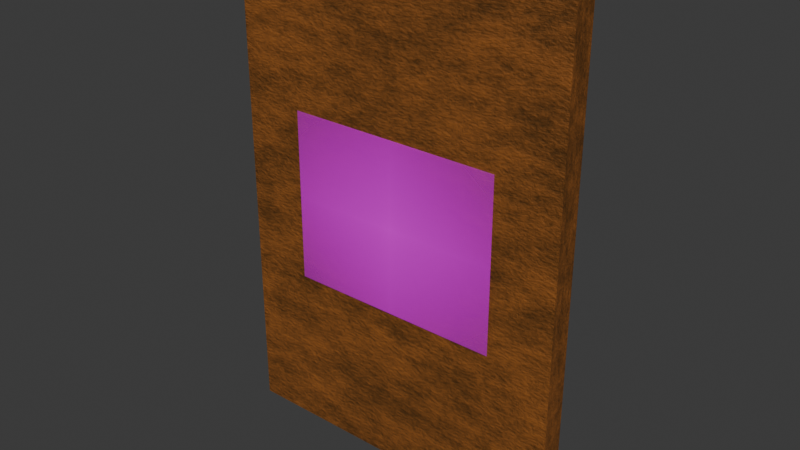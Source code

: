 # Source: CARTA12A.blend  (saved by Blender 4.2.66; exported with 4.5.12 LTS)
import bpy
from mathutils import Matrix  # noqa: F401  (used for matrix-valued properties, if any)

bpy.ops.wm.read_factory_settings(use_empty=True)
scene = bpy.context.scene
scene.name = 'Scene'

# ---- collections
col_collection = bpy.data.collections.new('Collection'); scene.collection.children.link(col_collection)

# ---- images (referenced by path relative to the original .blend; pixels are not part of the script)
import os
ASSET_DIR = os.environ.get("B2B_ASSET_DIR", "")  # directory of the original .blend (textures are referenced by path, not embedded)
HERE = os.path.dirname(os.path.abspath(__file__))  # packed textures are extracted next to this script under _unpacked/

def load_image(name, relpath, width, height, colorspace="sRGB"):
    """Load a texture the original file referenced (path relative to the .blend, or extracted next to this script)."""
    p = next((c for c in (os.path.join(HERE, relpath), os.path.join(ASSET_DIR, relpath)) if relpath and os.path.exists(c)), "")
    if p:
        img = bpy.data.images.load(p, check_existing=True)
        img.name = name
    else:  # same state as the original file: an image datablock whose file is absent (Cycles renders it pink)
        img = bpy.data.images.new(name, width, height)
        img.source = "FILE"
        img.filepath = "//" + (relpath or name)
    img.colorspace_settings.name = colorspace
    return img
img_cetyslogo_png_001 = load_image('cetyslogo.png.001', 'cetyslogo.png', 1024, 1024, 'sRGB')
img_maderaquemada_png = load_image('maderaquemada.png', 'maderaquemada.png', 1024, 1024, 'sRGB')

# ---- materials (node trees are filled in below, after node groups)
mat_cetyslogo = bpy.data.materials.new('cetyslogo')
mat_material = bpy.data.materials.new('Material')
mat_material.alpha_threshold = 0.0
mat_material.roughness = 0.5
mat_material.line_color = (0.0, 0.0, 0.0, 1.0)
mat_material_001 = bpy.data.materials.new('Material.001')

# ---- material node trees
mat_cetyslogo.use_nodes = True; mat_cetyslogo.node_tree.nodes.clear()
_N = mat_cetyslogo.node_tree.nodes; _L = mat_cetyslogo.node_tree.links
n0 = _N.new('ShaderNodeOutputMaterial'); n0.name = 'Material'; n0.location = (300, 300)
n1 = _N.new('ShaderNodeTexImage'); n1.name = 'Imagen'; n1.location = (-200, 300)
n1.image = img_cetyslogo_png_001
n1.extension = 'CLIP'
n2 = _N.new('ShaderNodeBsdfPrincipled'); n2.name = 'BSDF Principista'; n2.location = (0, 300)
_L.new(n1.outputs[0], n2.inputs[0])
_L.new(n1.outputs[1], n2.inputs[4])
_L.new(n2.outputs[0], n0.inputs[0])
n0.is_active_output = True
mat_material.use_nodes = True; mat_material.node_tree.nodes.clear()
_N = mat_material.node_tree.nodes; _L = mat_material.node_tree.links
n0 = _N.new('ShaderNodeOutputMaterial'); n0.name = 'Material Output'; n0.location = (856, 382)
n1 = _N.new('ShaderNodeBsdfPrincipled'); n1.name = 'Principled BSDF'; n1.location = (501, 376)
n1.inputs[3].default_value = 1.45
n2 = _N.new('ShaderNodeValToRGB'); n2.name = 'Color Ramp'; n2.location = (112, 359)
while len(n2.color_ramp.elements) > 1: n2.color_ramp.elements.remove(n2.color_ramp.elements[-1])
n2.color_ramp.elements[0].position = 0.4045; n2.color_ramp.elements[0].color = (0.08593, 0.03494, 0.006413, 1.0)
_e = n2.color_ramp.elements.new(0.6); _e.color = (0.3429, 0.1151, 0.02224, 1.0)
n3 = _N.new('ShaderNodeTexNoise'); n3.name = 'Noise Texture'; n3.location = (-166, 317)
n3.inputs[2].default_value = 2.0
n3.inputs[3].default_value = 8.0
n3.inputs[4].default_value = 1.0
n3.inputs[5].default_value = 2.5
n4 = _N.new('ShaderNodeMapping'); n4.name = 'Mapping'; n4.location = (-360, 365)
n4.inputs[3].default_value = (1.8, 6.0, 1.0)
n5 = _N.new('ShaderNodeTexCoord'); n5.name = 'Texture Coordinate'; n5.location = (-616, 347)
n6 = _N.new('ShaderNodeBump'); n6.name = 'Bump'; n6.location = (333, 132)
n6.inputs[0].default_value = 0.275
n6.inputs[1].default_value = 1.0
n6.inputs[2].default_value = 1.0
n7 = _N.new('ShaderNodeValToRGB'); n7.name = 'Color Ramp.001'; n7.location = (18, 107)
n7.width = 286
while len(n7.color_ramp.elements) > 1: n7.color_ramp.elements.remove(n7.color_ramp.elements[-1])
n7.color_ramp.elements[0].position = 0.0; n7.color_ramp.elements[0].color = (0.0, 0.0, 0.0, 1.0)
_e = n7.color_ramp.elements.new(1.0); _e.color = (1.0, 1.0, 1.0, 1.0)
_L.new(n1.outputs[0], n0.inputs[0])
_L.new(n2.outputs[0], n1.inputs[0])
_L.new(n3.outputs[0], n2.inputs[0])
_L.new(n4.outputs[0], n3.inputs[0])
_L.new(n5.outputs[0], n4.inputs[0])
_L.new(n6.outputs[0], n1.inputs[5])
_L.new(n7.outputs[0], n6.inputs[3])
_L.new(n3.outputs[0], n7.inputs[0])
n0.is_active_output = True
mat_material_001.use_nodes = True; mat_material_001.node_tree.nodes.clear()
_N = mat_material_001.node_tree.nodes; _L = mat_material_001.node_tree.links
n0 = _N.new('ShaderNodeBsdfPrincipled'); n0.name = 'BSDF Principista'; n0.location = (10, 300)
n1 = _N.new('ShaderNodeOutputMaterial'); n1.name = 'Material'; n1.location = (300, 300)
n2 = _N.new('ShaderNodeTexImage'); n2.name = 'Imagen'; n2.location = (-280, 280)
n2.image = img_maderaquemada_png
_L.new(n0.outputs[0], n1.inputs[0])
_L.new(n2.outputs[0], n0.inputs[0])
n1.is_active_output = True

# ---- world
world_world = bpy.data.worlds.new('World'); scene.world = world_world
world_world.use_nodes = True; world_world.node_tree.nodes.clear()
_N = world_world.node_tree.nodes; _L = world_world.node_tree.links
n0 = _N.new('ShaderNodeOutputWorld'); n0.name = 'World Output'; n0.location = (300, 300)
n1 = _N.new('ShaderNodeBackground'); n1.name = 'Background'; n1.location = (10, 300)
n1.inputs[0].default_value = (0.05088, 0.05088, 0.05088, 1.0)
_L.new(n1.outputs[0], n0.inputs[0])
n0.is_active_output = True
world_world.color = (0.05088, 0.05088, 0.05088)
world_world.sun_shadow_jitter_overblur = 0.0

# ---- meshes
me_cetyslogo_001 = bpy.data.meshes.new('cetyslogo.001')
me_cetyslogo_001.from_pydata([(-0.6329, -0.5, 0.0), (0.6329, -0.5, 0.0), (-0.6329, 0.5, 0.0), (0.6329, 0.5, 0.0), (1.0, 1.46, -0.0121), (1.0, 1.46, -0.1479), (1.0, -1.46, -0.0121), (1.0, -1.46, -0.1479), (-1.0, 1.46, -0.0121), (-1.0, 1.46, -0.1479), (-1.0, -1.46, -0.0121), (-1.0, -1.46, -0.1479), (-0.6329, -0.5, -0.002103), (0.6329, -0.5, -0.002103), (-0.6329, 0.5, -0.002103), (0.6329, 0.5, -0.002103), (-0.6329, 0.25, -0.002103), (-0.6329, -5.336e-08, -0.002103), (-0.6329, -0.25, -0.002103), (-0.3165, -0.5, -0.002103), (-5.336e-08, -0.5, -0.002103), (0.3165, -0.5, -0.002103), (0.6329, -0.25, -0.002103), (0.6329, -2.668e-08, -0.002103), (0.6329, 0.25, -0.002103), (0.3165, 0.5, -0.002103), (0.0, 0.5, -0.002103), (-0.3165, 0.5, -0.002103), (-0.3165, -0.25, -0.002103), (6.982e-08, -0.25, -0.002103), (0.3165, -0.25, -0.002103), (-0.3165, 4.924e-08, -0.002103), (8.231e-09, -8.231e-09, -0.002103), (0.3165, 1.845e-08, -0.002103), (-0.3165, 0.25, -0.002103), (0.0, 0.25, -0.002103), (0.3165, 0.25, -0.002103), (-0.5008, 0.04677, -0.166), (-0.4881, 0.04598, -0.166), (-0.4761, 0.04369, -0.166), (-0.4648, 0.03999, -0.166), (-0.4542, 0.03497, -0.166), (-0.4446, 0.02872, -0.166), (-0.4359, 0.02135, -0.166), (-0.4283, 0.01294, -0.166), (-0.4218, 0.003599, -0.166), (-0.4166, -0.006588, -0.166), (-0.4128, -0.01752, -0.166), (-0.4105, -0.02912, -0.166), (-0.4096, -0.04127, -0.166), (-0.4104, -0.05421, -0.166), (-0.4127, -0.06646, -0.166), (-0.4164, -0.07794, -0.166), (-0.4215, -0.08856, -0.166), (-0.4278, -0.09825, -0.166), (-0.4353, -0.1069, -0.166), (-0.4439, -0.1145, -0.166), (-0.4536, -0.1208, -0.166), (-0.4641, -0.1259, -0.166), (-0.4756, -0.1297, -0.166), (-0.4878, -0.132, -0.166), (-0.5008, -0.1328, -0.166), (-0.5142, -0.132, -0.166), (-0.5269, -0.1298, -0.166), (-0.5387, -0.1261, -0.166), (-0.5496, -0.1212, -0.166), (-0.5594, -0.1149, -0.166), (-0.5682, -0.1075, -0.166), (-0.5758, -0.0989, -0.166), (-0.5822, -0.08925, -0.166), (-0.5874, -0.07859, -0.166), (-0.5911, -0.067, -0.166), (-0.5934, -0.05453, -0.166), (-0.5942, -0.04127, -0.166), (-0.5934, -0.02879, -0.166), (-0.591, -0.01699, -0.166), (-0.5872, -0.00594, -0.166), (-0.582, 0.004283, -0.166), (-0.5755, 0.0136, -0.166), (-0.5678, 0.02193, -0.166), (-0.5589, 0.02919, -0.166), (-0.5491, 0.03531, -0.166), (-0.5382, 0.0402, -0.166), (-0.5265, 0.0438, -0.166), (-0.514, 0.04601, -0.166), (-0.5004, 0.01601, -0.166), (-0.5087, 0.01552, -0.166), (-0.5166, 0.01407, -0.166), (-0.524, 0.01171, -0.166), (-0.5308, 0.008497, -0.166), (-0.537, 0.004485, -0.166), (-0.5426, -0.0002754, -0.166), (-0.5475, -0.005733, -0.166), (-0.5515, -0.01184, -0.166), (-0.5548, -0.01853, -0.166), (-0.5572, -0.02577, -0.166), (-0.5587, -0.03349, -0.166), (-0.5592, -0.04165, -0.166), (-0.5587, -0.05067, -0.166), (-0.5573, -0.05907, -0.166), (-0.5551, -0.06681, -0.166), (-0.552, -0.07387, -0.166), (-0.548, -0.08021, -0.166), (-0.5433, -0.08581, -0.166), (-0.5379, -0.09063, -0.166), (-0.5317, -0.09464, -0.166), (-0.5248, -0.09782, -0.166), (-0.5173, -0.1001, -0.166), (-0.5091, -0.1015, -0.166), (-0.5004, -0.102, -0.166), (-0.4923, -0.1015, -0.166), (-0.4848, -0.1, -0.166), (-0.4777, -0.09765, -0.166), (-0.4712, -0.09437, -0.166), (-0.4653, -0.09025, -0.166), (-0.4601, -0.08533, -0.166), (-0.4555, -0.07965, -0.166), (-0.4517, -0.07324, -0.166), (-0.4487, -0.06616, -0.166), (-0.4465, -0.05845, -0.166), (-0.4451, -0.05013, -0.166), (-0.4446, -0.04127, -0.166), (-0.4451, -0.03319, -0.166), (-0.4465, -0.02554, -0.166), (-0.4488, -0.01837, -0.166), (-0.4519, -0.01172, -0.166), (-0.4558, -0.005657, -0.166), (-0.4604, -0.0002274, -0.166), (-0.4657, 0.004513, -0.166), (-0.4716, 0.008511, -0.166), (-0.478, 0.01171, -0.166), (-0.485, 0.01407, -0.166), (-0.4925, 0.01552, -0.166), (-0.3724, 0.03255, -0.166), (-0.3679, 0.03484, -0.166), (-0.3634, 0.03694, -0.166), (-0.3591, 0.03882, -0.166), (-0.3548, 0.0405, -0.166), (-0.3505, 0.04198, -0.166), (-0.3463, 0.04326, -0.166), (-0.3421, 0.04434, -0.166), (-0.3379, 0.04522, -0.166), (-0.3338, 0.0459, -0.166), (-0.3297, 0.04638, -0.166), (-0.3257, 0.04667, -0.166), (-0.3216, 0.04677, -0.166), (-0.3132, 0.0464, -0.166), (-0.3054, 0.04532, -0.166), (-0.2981, 0.04355, -0.166), (-0.2915, 0.0411, -0.166), (-0.2855, 0.038, -0.166), (-0.2802, 0.03428, -0.166), (-0.2756, 0.02994, -0.166), (-0.2718, 0.02501, -0.166), (-0.2687, 0.01952, -0.166), (-0.2665, 0.01349, -0.166), (-0.2652, 0.006929, -0.166), (-0.2647, -0.0001313, -0.166), (-0.2663, -0.01108, -0.166), (-0.2707, -0.02078, -0.166), (-0.2773, -0.02938, -0.166), (-0.2856, -0.03704, -0.166), (-0.2951, -0.04391, -0.166), (-0.3051, -0.05016, -0.166), (-0.3151, -0.05593, -0.166), (-0.3245, -0.06138, -0.166), (-0.3328, -0.06668, -0.166), (-0.3395, -0.07197, -0.166), (-0.3439, -0.07742, -0.166), (-0.3454, -0.08317, -0.166), (-0.3452, -0.08612, -0.166), (-0.3445, -0.08884, -0.166), (-0.3434, -0.09131, -0.166), (-0.3419, -0.09355, -0.166), (-0.3401, -0.09554, -0.166), (-0.3379, -0.0973, -0.166), (-0.3355, -0.09881, -0.166), (-0.3328, -0.1001, -0.166), (-0.3299, -0.1011, -0.166), (-0.3268, -0.1019, -0.166), (-0.3235, -0.1025, -0.166), (-0.3201, -0.1028, -0.166), (-0.3165, -0.1026, -0.166), (-0.3126, -0.1022, -0.166), (-0.3085, -0.1014, -0.166), (-0.3042, -0.1003, -0.166), (-0.2997, -0.09891, -0.166), (-0.295, -0.0972, -0.166), (-0.2901, -0.09516, -0.166), (-0.285, -0.09281, -0.166), (-0.2798, -0.09012, -0.166), (-0.2745, -0.08711, -0.166), (-0.2691, -0.08377, -0.166), (-0.2636, -0.08009, -0.166), (-0.2636, -0.117, -0.166), (-0.269, -0.1197, -0.166), (-0.2743, -0.1222, -0.166), (-0.2794, -0.1243, -0.166), (-0.2843, -0.1262, -0.166), (-0.2892, -0.1278, -0.166), (-0.294, -0.1292, -0.166), (-0.2988, -0.1303, -0.166), (-0.3035, -0.1312, -0.166), (-0.3084, -0.1319, -0.166), (-0.3133, -0.1324, -0.166), (-0.3183, -0.1327, -0.166), (-0.3235, -0.1328, -0.166), (-0.3315, -0.1323, -0.166), (-0.3391, -0.1311, -0.166), (-0.3462, -0.1291, -0.166), (-0.3528, -0.1264, -0.166), (-0.3588, -0.1229, -0.166), (-0.3642, -0.1188, -0.166), (-0.369, -0.114, -0.166), (-0.3729, -0.1087, -0.166), (-0.3761, -0.1028, -0.166), (-0.3785, -0.09632, -0.166), (-0.3799, -0.08939, -0.166), (-0.3804, -0.08201, -0.166), (-0.3802, -0.07771, -0.166), (-0.3795, -0.07359, -0.166), (-0.3784, -0.06963, -0.166), (-0.3767, -0.06578, -0.166), (-0.3745, -0.062, -0.166), (-0.3717, -0.05823, -0.166), (-0.3683, -0.05444, -0.166), (-0.3643, -0.05058, -0.166), (-0.3597, -0.04661, -0.166), (-0.3544, -0.04248, -0.166), (-0.3483, -0.03815, -0.166), (-0.3416, -0.03358, -0.166), (-0.3344, -0.02933, -0.166), (-0.3279, -0.02541, -0.166), (-0.3222, -0.02179, -0.166), (-0.3172, -0.01846, -0.166), (-0.3129, -0.01538, -0.166), (-0.3093, -0.01253, -0.166), (-0.3062, -0.00989, -0.166), (-0.3038, -0.007435, -0.166), (-0.302, -0.005141, -0.166), (-0.3007, -0.002982, -0.166), (-0.2999, -0.0009362, -0.166), (-0.2997, 0.001022, -0.166), (-0.2999, 0.00327, -0.166), (-0.3004, 0.005393, -0.166), (-0.3013, 0.007377, -0.166), (-0.3025, 0.009209, -0.166), (-0.304, 0.01088, -0.166), (-0.3058, 0.01236, -0.166), (-0.308, 0.01366, -0.166), (-0.3103, 0.01475, -0.166), (-0.313, 0.01562, -0.166), (-0.3159, 0.01626, -0.166), (-0.319, 0.01665, -0.166), (-0.3224, 0.01678, -0.166), (-0.3257, 0.01667, -0.166), (-0.3291, 0.01633, -0.166), (-0.3328, 0.01574, -0.166), (-0.3367, 0.01492, -0.166), (-0.3407, 0.01384, -0.166), (-0.3449, 0.01251, -0.166), (-0.3492, 0.01091, -0.166), (-0.3537, 0.009038, -0.166), (-0.3582, 0.006891, -0.166), (-0.3629, 0.004459, -0.166), (-0.3676, 0.001736, -0.166), (-0.3724, -0.001285, -0.166), (-0.2228, 0.1329, -0.166), (-0.1886, 0.1329, -0.166), (-0.1886, -0.1293, -0.166), (-0.2228, -0.1293, -0.166), (-0.1394, -0.1293, -0.166), (-0.1394, 0.04331, -0.166), (-0.1052, 0.04331, -0.166), (-0.1052, -0.08009, -0.166), (-0.1023, -0.08388, -0.166), (-0.09932, -0.08736, -0.166), (-0.09621, -0.09053, -0.166), (-0.09297, -0.09338, -0.166), (-0.08963, -0.09591, -0.166), (-0.08619, -0.09811, -0.166), (-0.08267, -0.09999, -0.166), (-0.07906, -0.1015, -0.166), (-0.07539, -0.1027, -0.166), (-0.07165, -0.1036, -0.166), (-0.06787, -0.1041, -0.166), (-0.06404, -0.1043, -0.166), (-0.05842, -0.104, -0.166), (-0.05328, -0.1032, -0.166), (-0.04862, -0.1018, -0.166), (-0.04445, -0.09983, -0.166), (-0.04076, -0.09735, -0.166), (-0.03756, -0.09436, -0.166), (-0.03485, -0.09087, -0.166), (-0.03263, -0.08688, -0.166), (-0.0309, -0.08242, -0.166), (-0.02966, -0.07748, -0.166), (-0.02892, -0.07209, -0.166), (-0.02867, -0.06625, -0.166), (-0.02867, 0.04331, -0.166), (0.005542, 0.04331, -0.166), (0.005542, -0.06395, -0.166), (0.005037, -0.07451, -0.166), (0.003557, -0.08426, -0.166), (0.001151, -0.09319, -0.166), (-0.002133, -0.1013, -0.166), (-0.006244, -0.1085, -0.166), (-0.01113, -0.1148, -0.166), (-0.01675, -0.1202, -0.166), (-0.02305, -0.1247, -0.166), (-0.02998, -0.1282, -0.166), (-0.03748, -0.1307, -0.166), (-0.04552, -0.1322, -0.166), (-0.05404, -0.1328, -0.166), (-0.05833, -0.1326, -0.166), (-0.06272, -0.1319, -0.166), (-0.06717, -0.131, -0.166), (-0.07166, -0.1296, -0.166), (-0.07615, -0.1279, -0.166), (-0.08062, -0.1258, -0.166), (-0.08503, -0.1235, -0.166), (-0.08936, -0.1208, -0.166), (-0.09356, -0.1178, -0.166), (-0.09762, -0.1146, -0.166), (-0.1015, -0.1111, -0.166), (-0.1052, -0.1074, -0.166), (-0.1052, -0.1293, -0.166), (0.1647, -0.1251, -0.166), (0.1615, -0.1264, -0.166), (0.1584, -0.1275, -0.166), (0.1553, -0.1285, -0.166), (0.1524, -0.1295, -0.166), (0.1495, -0.1303, -0.166), (0.1467, -0.1309, -0.166), (0.1439, -0.1315, -0.166), (0.1411, -0.132, -0.166), (0.1384, -0.1323, -0.166), (0.1356, -0.1326, -0.166), (0.1329, -0.1327, -0.166), (0.1301, -0.1328, -0.166), (0.1176, -0.132, -0.166), (0.1059, -0.1298, -0.166), (0.09483, -0.1262, -0.166), (0.08465, -0.1214, -0.166), (0.07538, -0.1153, -0.166), (0.0671, -0.108, -0.166), (0.05988, -0.09967, -0.166), (0.05381, -0.09033, -0.166), (0.04895, -0.08005, -0.166), (0.04539, -0.06891, -0.166), (0.0432, -0.05698, -0.166), (0.04245, -0.04434, -0.166), (0.04316, -0.03066, -0.166), (0.04527, -0.01809, -0.166), (0.04878, -0.006643, -0.166), (0.05365, 0.00367, -0.166), (0.05988, 0.01283, -0.166), (0.06743, 0.02082, -0.166), (0.07631, 0.02763, -0.166), (0.08647, 0.03323, -0.166), (0.09791, 0.03761, -0.166), (0.1106, 0.04077, -0.166), (0.1245, 0.04267, -0.166), (0.1397, 0.04331, -0.166), (0.1989, 0.04331, -0.166), (0.1989, -0.2177, -0.166), (0.1647, -0.2177, -0.166), (0.1647, 0.01255, -0.166), (0.1336, 0.01255, -0.166), (0.1246, 0.01213, -0.166), (0.1165, 0.01085, -0.166), (0.1091, 0.008753, -0.166), (0.1024, 0.005849, -0.166), (0.09658, 0.00216, -0.166), (0.09151, -0.002294, -0.166), (0.08721, -0.007492, -0.166), (0.08369, -0.01342, -0.166), (0.08096, -0.02004, -0.166), (0.079, -0.02736, -0.166), (0.07782, -0.03533, -0.166), (0.07743, -0.04396, -0.166), (0.0779, -0.05212, -0.166), (0.07929, -0.05987, -0.166), (0.08153, -0.06714, -0.166), (0.08459, -0.07387, -0.166), (0.08841, -0.08002, -0.166), (0.09295, -0.08552, -0.166), (0.09815, -0.09033, -0.166), (0.104, -0.09439, -0.166), (0.1104, -0.09764, -0.166), (0.1173, -0.1, -0.166), (0.1246, -0.1015, -0.166), (0.1324, -0.102, -0.166), (0.1351, -0.1019, -0.166), (0.1378, -0.1018, -0.166), (0.1405, -0.1015, -0.166), (0.1433, -0.1011, -0.166), (0.146, -0.1006, -0.166), (0.1487, -0.1, -0.166), (0.1514, -0.09933, -0.166), (0.1541, -0.09853, -0.166), (0.1568, -0.09763, -0.166), (0.1594, -0.09662, -0.166), (0.1621, -0.09552, -0.166), (0.1647, -0.09432, -0.166), (0.4945, 0.04331, -0.166), (0.4945, -0.1293, -0.166), (0.4603, -0.1293, -0.166), (0.4603, -0.003976, -0.166), (0.4568, -7.189e-05, -0.166), (0.4534, 0.003387, -0.166), (0.45, 0.006422, -0.166), (0.4467, 0.009052, -0.166), (0.4433, 0.0113, -0.166), (0.4399, 0.01318, -0.166), (0.4365, 0.01472, -0.166), (0.433, 0.01593, -0.166), (0.4293, 0.01684, -0.166), (0.4255, 0.01746, -0.166), (0.4215, 0.01782, -0.166), (0.4173, 0.01794, -0.166), (0.4131, 0.01769, -0.166), (0.4091, 0.01692, -0.166), (0.4053, 0.01564, -0.166), (0.4017, 0.01381, -0.166), (0.3984, 0.01142, -0.166), (0.3954, 0.00847, -0.166), (0.3927, 0.004932, -0.166), (0.3904, 0.0007942, -0.166), (0.3886, -0.003958, -0.166), (0.3873, -0.009338, -0.166), (0.3864, -0.01536, -0.166), (0.3861, -0.02204, -0.166), (0.3861, -0.1293, -0.166), (0.3519, -0.1293, -0.166), (0.3519, -0.003976, -0.166), (0.3488, -0.0008721, -0.166), (0.3456, 0.002079, -0.166), (0.3423, 0.004854, -0.166), (0.339, 0.007429, -0.166), (0.3356, 0.00978, -0.166), (0.3323, 0.01188, -0.166), (0.3289, 0.01371, -0.166), (0.3257, 0.01525, -0.166), (0.3224, 0.01646, -0.166), (0.3193, 0.01733, -0.166), (0.3163, 0.01783, -0.166), (0.3135, 0.01794, -0.166), (0.3086, 0.01764, -0.166), (0.304, 0.01676, -0.166), (0.2996, 0.01531, -0.166), (0.2955, 0.01328, -0.166), (0.2917, 0.0107, -0.166), (0.2882, 0.007557, -0.166), (0.2852, 0.003875, -0.166), (0.2826, -0.0003449, -0.166), (0.2805, -0.005093, -0.166), (0.279, -0.01036, -0.166), (0.278, -0.01614, -0.166), (0.2777, -0.02243, -0.166), (0.2777, -0.1293, -0.166), (0.2435, -0.1293, -0.166), (0.2435, -0.02089, -0.166), (0.244, -0.011, -0.166), (0.2453, -0.00173, -0.166), (0.2475, 0.006873, -0.166), (0.2506, 0.01476, -0.166), (0.2544, 0.02189, -0.166), (0.259, 0.02822, -0.166), (0.2644, 0.0337, -0.166), (0.2704, 0.03828, -0.166), (0.2771, 0.04193, -0.166), (0.2844, 0.04459, -0.166), (0.2923, 0.04622, -0.166), (0.3008, 0.04677, -0.166), (0.3068, 0.04648, -0.166), (0.3126, 0.04564, -0.166), (0.3181, 0.04428, -0.166), (0.3233, 0.04245, -0.166), (0.3284, 0.0402, -0.166), (0.3332, 0.03754, -0.166), (0.3379, 0.03454, -0.166), (0.3423, 0.03122, -0.166), (0.3466, 0.02763, -0.166), (0.3507, 0.02381, -0.166), (0.3546, 0.0198, -0.166), (0.3584, 0.01563, -0.166), (0.3615, 0.02052, -0.166), (0.3647, 0.02501, -0.166), (0.3683, 0.02909, -0.166), (0.3721, 0.03276, -0.166), (0.3761, 0.03601, -0.166), (0.3803, 0.03884, -0.166), (0.3848, 0.04125, -0.166), (0.3894, 0.04322, -0.166), (0.3943, 0.04477, -0.166), (0.3993, 0.04588, -0.166), (0.4046, 0.04655, -0.166), (0.41, 0.04677, -0.166), (0.414, 0.04659, -0.166), (0.4181, 0.04606, -0.166), (0.4222, 0.04517, -0.166), (0.4263, 0.04392, -0.166), (0.4304, 0.04231, -0.166), (0.4346, 0.04033, -0.166), (0.4388, 0.03798, -0.166), (0.443, 0.03526, -0.166), (0.4473, 0.03217, -0.166), (0.4516, 0.0287, -0.166), (0.4559, 0.02486, -0.166), (0.4603, 0.02063, -0.166), (0.4603, 0.04331, -0.166), (0.5464, 0.1329, -0.166), (0.5841, 0.1329, -0.166), (0.5841, -0.1293, -0.166), (0.5464, -0.1293, -0.166)], [], [(0, 1, 3, 2), (4, 8, 10, 6), (7, 6, 10, 11), (11, 10, 8, 9), (9, 5, 7, 11), (5, 4, 6, 7), (9, 8, 4, 5), (28, 29, 32, 31), (29, 30, 33, 32), (31, 32, 35, 34), (32, 33, 36, 35), (12, 19, 28, 18), (19, 20, 29, 28), (20, 21, 30, 29), (21, 13, 22, 30), (30, 22, 23, 33), (33, 23, 24, 36), (36, 24, 15, 25), (35, 36, 25, 26), (34, 35, 26, 27), (16, 34, 27, 14), (17, 31, 34, 16), (18, 28, 31, 17), (38, 84, 37), (38, 83, 84), (39, 83, 38), (39, 82, 83), (40, 82, 39), (40, 81, 82), (41, 81, 40), (41, 80, 81), (42, 80, 41), (42, 79, 80), (43, 79, 42), (43, 78, 79), (44, 85, 43), (85, 78, 43), (44, 132, 85), (86, 78, 85), (44, 131, 132), (87, 78, 86), (44, 130, 131), (88, 78, 87), (88, 77, 78), (45, 130, 44), (45, 129, 130), (89, 77, 88), (45, 128, 129), (90, 77, 89), (45, 127, 128), (91, 77, 90), (91, 76, 77), (46, 127, 45), (46, 126, 127), (92, 76, 91), (46, 125, 126), (93, 76, 92), (93, 75, 76), (47, 125, 46), (47, 124, 125), (94, 75, 93), (94, 74, 75), (48, 124, 47), (48, 123, 124), (95, 74, 94), (48, 122, 123), (96, 74, 95), (96, 73, 74), (49, 122, 48), (49, 121, 122), (97, 73, 96), (50, 121, 49), (50, 120, 121), (97, 72, 73), (98, 72, 97), (50, 119, 120), (99, 72, 98), (51, 119, 50), (99, 71, 72), (51, 118, 119), (100, 71, 99), (51, 117, 118), (52, 117, 51), (101, 71, 100), (101, 70, 71), (52, 116, 117), (102, 70, 101), (53, 116, 52), (102, 69, 70), (53, 115, 116), (103, 69, 102), (53, 114, 115), (104, 69, 103), (54, 114, 53), (104, 68, 69), (54, 113, 114), (105, 68, 104), (54, 112, 113), (106, 68, 105), (54, 111, 112), (107, 68, 106), (55, 111, 54), (107, 67, 68), (55, 110, 111), (108, 67, 107), (55, 109, 110), (109, 67, 108), (55, 67, 109), (56, 67, 55), (56, 66, 67), (57, 66, 56), (57, 65, 66), (58, 65, 57), (58, 64, 65), (59, 64, 58), (59, 63, 64), (60, 63, 59), (60, 62, 63), (61, 62, 60), (146, 144, 145), (146, 143, 144), (147, 143, 146), (147, 142, 143), (147, 141, 142), (148, 141, 147), (148, 140, 141), (148, 139, 140), (149, 139, 148), (149, 138, 139), (149, 137, 138), (150, 137, 149), (150, 136, 137), (150, 135, 136), (151, 135, 150), (151, 134, 135), (151, 133, 134), (152, 133, 151), (152, 258, 133), (258, 259, 133), (259, 260, 133), (260, 261, 133), (261, 262, 133), (262, 263, 133), (263, 264, 133), (264, 265, 133), (265, 266, 133), (153, 256, 152), (256, 257, 152), (257, 258, 152), (154, 255, 153), (255, 256, 153), (155, 253, 154), (253, 254, 154), (254, 255, 154), (155, 252, 253), (155, 251, 252), (155, 250, 251), (155, 249, 250), (155, 248, 249), (156, 248, 155), (156, 247, 248), (156, 246, 247), (156, 245, 246), (156, 244, 245), (157, 244, 156), (157, 243, 244), (157, 242, 243), (157, 241, 242), (158, 241, 157), (158, 240, 241), (158, 239, 240), (158, 238, 239), (158, 237, 238), (158, 236, 237), (159, 236, 158), (159, 235, 236), (159, 234, 235), (159, 233, 234), (160, 233, 159), (160, 232, 233), (160, 231, 232), (160, 230, 231), (161, 230, 160), (161, 229, 230), (162, 229, 161), (162, 228, 229), (162, 227, 228), (163, 227, 162), (163, 226, 227), (164, 226, 163), (164, 225, 226), (164, 224, 225), (165, 224, 164), (165, 223, 224), (166, 223, 165), (166, 222, 223), (166, 221, 222), (167, 221, 166), (167, 220, 221), (168, 220, 167), (168, 219, 220), (169, 219, 168), (169, 218, 219), (194, 192, 193), (169, 217, 218), (170, 217, 169), (194, 191, 192), (171, 217, 170), (194, 190, 191), (172, 217, 171), (172, 216, 217), (194, 189, 190), (173, 216, 172), (194, 188, 189), (174, 216, 173), (194, 187, 188), (175, 216, 174), (175, 215, 216), (194, 186, 187), (176, 215, 175), (177, 215, 176), (194, 185, 186), (178, 215, 177), (194, 184, 185), (179, 215, 178), (194, 183, 184), (180, 215, 179), (194, 182, 183), (181, 215, 180), (194, 181, 182), (181, 214, 215), (194, 214, 181), (194, 213, 214), (194, 212, 213), (195, 212, 194), (195, 211, 212), (196, 211, 195), (197, 211, 196), (197, 210, 211), (198, 210, 197), (199, 210, 198), (199, 209, 210), (200, 209, 199), (200, 208, 209), (201, 208, 200), (202, 208, 201), (202, 207, 208), (203, 207, 202), (204, 207, 203), (204, 206, 207), (205, 206, 204), (269, 267, 268), (269, 270, 267), (301, 299, 300), (301, 298, 299), (274, 272, 273), (274, 271, 272), (302, 298, 301), (302, 297, 298), (302, 296, 297), (303, 296, 302), (303, 295, 296), (275, 271, 274), (303, 294, 295), (276, 271, 275), (304, 294, 303), (304, 293, 294), (277, 271, 276), (278, 271, 277), (304, 292, 293), (305, 292, 304), (279, 271, 278), (305, 291, 292), (280, 325, 279), (325, 271, 279), (305, 290, 291), (281, 325, 280), (305, 289, 290), (282, 325, 281), (306, 289, 305), (283, 325, 282), (306, 288, 289), (284, 325, 283), (306, 287, 288), (285, 325, 284), (306, 286, 287), (286, 325, 285), (306, 325, 286), (306, 324, 325), (326, 271, 325), (307, 324, 306), (307, 323, 324), (307, 322, 323), (308, 322, 307), (308, 321, 322), (309, 321, 308), (309, 320, 321), (309, 319, 320), (310, 319, 309), (310, 318, 319), (310, 317, 318), (311, 317, 310), (311, 316, 317), (312, 316, 311), (312, 315, 316), (312, 314, 315), (313, 314, 312), (365, 367, 364), (367, 363, 364), (367, 362, 363), (367, 361, 362), (367, 360, 361), (367, 359, 360), (367, 358, 359), (367, 357, 358), (367, 356, 357), (367, 368, 356), (368, 369, 356), (369, 355, 356), (365, 404, 367), (370, 355, 369), (371, 355, 370), (372, 355, 371), (373, 355, 372), (373, 354, 355), (374, 354, 373), (375, 354, 374), (375, 353, 354), (376, 353, 375), (377, 353, 376), (377, 352, 353), (378, 352, 377), (379, 352, 378), (379, 351, 352), (380, 351, 379), (381, 351, 380), (381, 350, 351), (382, 350, 381), (382, 349, 350), (383, 349, 382), (384, 349, 383), (384, 348, 349), (385, 348, 384), (386, 348, 385), (386, 347, 348), (387, 347, 386), (387, 346, 347), (388, 346, 387), (365, 403, 404), (389, 346, 388), (365, 402, 403), (365, 401, 402), (365, 327, 401), (327, 400, 401), (390, 346, 389), (327, 399, 400), (327, 398, 399), (390, 345, 346), (391, 345, 390), (327, 397, 398), (327, 396, 397), (327, 395, 396), (392, 345, 391), (327, 394, 395), (327, 393, 394), (327, 392, 393), (327, 345, 392), (327, 344, 345), (327, 343, 344), (327, 342, 343), (365, 366, 327), (328, 342, 327), (328, 341, 342), (329, 341, 328), (330, 341, 329), (331, 341, 330), (332, 341, 331), (332, 340, 341), (333, 340, 332), (334, 340, 333), (335, 340, 334), (336, 340, 335), (336, 339, 340), (337, 339, 336), (338, 339, 337), (499, 497, 498), (475, 473, 474), (500, 497, 499), (500, 496, 497), (476, 473, 475), (476, 472, 473), (501, 496, 500), (501, 495, 496), (477, 472, 476), (502, 495, 501), (502, 494, 495), (477, 471, 472), (478, 471, 477), (503, 494, 502), (406, 511, 405), (406, 510, 511), (503, 493, 494), (479, 471, 478), (504, 493, 503), (479, 470, 471), (504, 492, 493), (505, 492, 504), (480, 470, 479), (505, 491, 492), (480, 469, 470), (506, 491, 505), (481, 469, 480), (506, 490, 491), (507, 490, 506), (482, 469, 481), (482, 468, 469), (507, 489, 490), (508, 489, 507), (483, 468, 482), (508, 488, 489), (509, 488, 508), (483, 467, 468), (484, 467, 483), (509, 487, 488), (510, 487, 509), (485, 467, 484), (485, 447, 467), (447, 466, 467), (406, 408, 510), (408, 409, 510), (409, 410, 510), (410, 411, 510), (411, 412, 510), (412, 413, 510), (413, 414, 510), (414, 415, 510), (415, 416, 510), (416, 417, 510), (417, 418, 510), (418, 419, 510), (419, 487, 510), (419, 420, 487), (420, 486, 487), (486, 446, 485), (446, 447, 485), (421, 486, 420), (448, 466, 447), (486, 445, 446), (422, 486, 421), (449, 466, 448), (486, 444, 445), (423, 486, 422), (450, 466, 449), (486, 443, 444), (424, 486, 423), (424, 443, 486), (451, 466, 450), (424, 442, 443), (451, 465, 466), (425, 442, 424), (425, 441, 442), (452, 465, 451), (425, 440, 441), (426, 440, 425), (453, 465, 452), (426, 439, 440), (427, 439, 426), (454, 465, 453), (427, 438, 439), (454, 464, 465), (428, 438, 427), (428, 437, 438), (455, 464, 454), (428, 436, 437), (429, 436, 428), (456, 464, 455), (429, 435, 436), (456, 463, 464), (430, 435, 429), (406, 407, 408), (430, 434, 435), (457, 463, 456), (431, 434, 430), (458, 463, 457), (458, 462, 463), (432, 434, 431), (459, 462, 458), (459, 461, 462), (433, 434, 432), (460, 461, 459), (514, 512, 513), (514, 515, 512)])
me_cetyslogo_001.polygons.foreach_set('use_smooth', [0, 0, 0, 0, 0, 0, 0, 1, 1, 1, 1, 1, 1, 1, 1, 1, 1, 1, 1, 1, 1, 1, 1, 0, 0, 0, 0, 0, 0, 0, 0, 0, 0, 0, 0, 0, 0, 0, 0, 0, 0, 0, 0, 0, 0, 0, 0, 0, 0, 0, 0, 0, 0, 0, 0, 0, 0, 0, 0, 0, 0, 0, 0, 0, 0, 0, 0, 0, 0, 0, 0, 0, 0, 0, 0, 0, 0, 0, 0, 0, 0, 0, 0, 0, 0, 0, 0, 0, 0, 0, 0, 0, 0, 0, 0, 0, 0, 0, 0, 0, 0, 0, 0, 0, 0, 0, 0, 0, 0, 0, 0, 0, 0, 0, 0, 0, 0, 0, 0, 0, 0, 0, 0, 0, 0, 0, 0, 0, 0, 0, 0, 0, 0, 0, 0, 0, 0, 0, 0, 0, 0, 0, 0, 0, 0, 0, 0, 0, 0, 0, 0, 0, 0, 0, 0, 0, 0, 0, 0, 0, 0, 0, 0, 0, 0, 0, 0, 0, 0, 0, 0, 0, 0, 0, 0, 0, 0, 0, 0, 0, 0, 0, 0, 0, 0, 0, 0, 0, 0, 0, 0, 0, 0, 0, 0, 0, 0, 0, 0, 0, 0, 0, 0, 0, 0, 0, 0, 0, 0, 0, 0, 0, 0, 0, 0, 0, 0, 0, 0, 0, 0, 0, 0, 0, 0, 0, 0, 0, 0, 0, 0, 0, 0, 0, 0, 0, 0, 0, 0, 0, 0, 0, 0, 0, 0, 0, 0, 0, 0, 0, 0, 0, 0, 0, 0, 0, 0, 0, 0, 0, 0, 0, 0, 0, 0, 0, 0, 0, 0, 0, 0, 0, 0, 0, 0, 0, 0, 0, 0, 0, 0, 0, 0, 0, 0, 0, 0, 0, 0, 0, 0, 0, 0, 0, 0, 0, 0, 0, 0, 0, 0, 0, 0, 0, 0, 0, 0, 0, 0, 0, 0, 0, 0, 0, 0, 0, 0, 0, 0, 0, 0, 0, 0, 0, 0, 0, 0, 0, 0, 0, 0, 0, 0, 0, 0, 0, 0, 0, 0, 0, 0, 0, 0, 0, 0, 0, 0, 0, 0, 0, 0, 0, 0, 0, 0, 0, 0, 0, 0, 0, 0, 0, 0, 0, 0, 0, 0, 0, 0, 0, 0, 0, 0, 0, 0, 0, 0, 0, 0, 0, 0, 0, 0, 0, 0, 0, 0, 0, 0, 0, 0, 0, 0, 0, 0, 0, 0, 0, 0, 0, 0, 0, 0, 0, 0, 0, 0, 0, 0, 0, 0, 0, 0, 0, 0, 0, 0, 0, 0, 0, 0, 0, 0, 0, 0, 0, 0, 0, 0, 0, 0, 0, 0, 0, 0, 0, 0, 0, 0, 0, 0, 0, 0, 0, 0, 0, 0, 0, 0, 0, 0, 0, 0, 0, 0, 0, 0, 0, 0, 0, 0, 0, 0, 0, 0, 0, 0, 0, 0, 0, 0, 0, 0, 0, 0, 0, 0, 0, 0, 0, 0, 0, 0, 0, 0, 0, 0, 0, 0, 0, 0, 0])
me_cetyslogo_001.polygons.foreach_set('material_index', [0, 1, 1, 1, 1, 1, 1, 0, 0, 0, 0, 0, 0, 0, 0, 0, 0, 0, 0, 0, 0, 0, 0, 2, 2, 2, 2, 2, 2, 2, 2, 2, 2, 2, 2, 2, 2, 2, 2, 2, 2, 2, 2, 2, 2, 2, 2, 2, 2, 2, 2, 2, 2, 2, 2, 2, 2, 2, 2, 2, 2, 2, 2, 2, 2, 2, 2, 2, 2, 2, 2, 2, 2, 2, 2, 2, 2, 2, 2, 2, 2, 2, 2, 2, 2, 2, 2, 2, 2, 2, 2, 2, 2, 2, 2, 2, 2, 2, 2, 2, 2, 2, 2, 2, 2, 2, 2, 2, 2, 2, 2, 2, 2, 2, 2, 2, 2, 2, 2, 2, 2, 2, 2, 2, 2, 2, 2, 2, 2, 2, 2, 2, 2, 2, 2, 2, 2, 2, 2, 2, 2, 2, 2, 2, 2, 2, 2, 2, 2, 2, 2, 2, 2, 2, 2, 2, 2, 2, 2, 2, 2, 2, 2, 2, 2, 2, 2, 2, 2, 2, 2, 2, 2, 2, 2, 2, 2, 2, 2, 2, 2, 2, 2, 2, 2, 2, 2, 2, 2, 2, 2, 2, 2, 2, 2, 2, 2, 2, 2, 2, 2, 2, 2, 2, 2, 2, 2, 2, 2, 2, 2, 2, 2, 2, 2, 2, 2, 2, 2, 2, 2, 2, 2, 2, 2, 2, 2, 2, 2, 2, 2, 2, 2, 2, 2, 2, 2, 2, 2, 2, 2, 2, 2, 2, 2, 2, 2, 2, 2, 2, 2, 2, 2, 2, 2, 2, 2, 2, 2, 2, 2, 2, 2, 2, 2, 2, 2, 2, 2, 2, 2, 2, 2, 2, 2, 2, 2, 2, 2, 2, 2, 2, 2, 2, 2, 2, 2, 2, 2, 2, 2, 2, 2, 2, 2, 2, 2, 2, 2, 2, 2, 2, 2, 2, 2, 2, 2, 2, 2, 2, 2, 2, 2, 2, 2, 2, 2, 2, 2, 2, 2, 2, 2, 2, 2, 2, 2, 2, 2, 2, 2, 2, 2, 2, 2, 2, 2, 2, 2, 2, 2, 2, 2, 2, 2, 2, 2, 2, 2, 2, 2, 2, 2, 2, 2, 2, 2, 2, 2, 2, 2, 2, 2, 2, 2, 2, 2, 2, 2, 2, 2, 2, 2, 2, 2, 2, 2, 2, 2, 2, 2, 2, 2, 2, 2, 2, 2, 2, 2, 2, 2, 2, 2, 2, 2, 2, 2, 2, 2, 2, 2, 2, 2, 2, 2, 2, 2, 2, 2, 2, 2, 2, 2, 2, 2, 2, 2, 2, 2, 2, 2, 2, 2, 2, 2, 2, 2, 2, 2, 2, 2, 2, 2, 2, 2, 2, 2, 2, 2, 2, 2, 2, 2, 2, 2, 2, 2, 2, 2, 2, 2, 2, 2, 2, 2, 2, 2, 2, 2, 2, 2, 2, 2, 2, 2, 2, 2, 2, 2, 2, 2, 2, 2, 2, 2, 2, 2, 2, 2, 2, 2, 2, 2, 2, 2, 2, 2, 2, 2, 2, 2, 2])
_uv = me_cetyslogo_001.uv_layers.new(name='MapaUV')
_uv.uv.foreach_set('vector', [0.0, 0.0, 1.0, 0.0, 1.0, 1.0, 0.0, 1.0, 0.0, 0.0, 0.0, 0.0, 0.0, 0.0, 0.0, 0.0, 0.0, 0.0, 0.0, 0.0, 0.0, 0.0, 0.0, 0.0, 0.0, 0.0, 0.0, 0.0, 0.0, 0.0, 0.0, 0.0, 0.0, 0.0, 0.0, 0.0, 0.0, 0.0, 0.0, 0.0, 0.0, 0.0, 0.0, 0.0, 0.0, 0.0, 0.0, 0.0, 0.0, 0.0, 0.0, 0.0, 0.0, 0.0, 0.0, 0.0, 0.25, 0.25, 0.5, 0.25, 0.5, 0.5, 0.25, 0.5, 0.5, 0.25, 0.75, 0.25, 0.75, 0.5, 0.5, 0.5, 0.25, 0.5, 0.5, 0.5, 0.5, 0.75, 0.25, 0.75, 0.5, 0.5, 0.75, 0.5, 0.75, 0.75, 0.5, 0.75, 0.0, 0.0, 0.25, 0.0, 0.25, 0.25, 0.0, 0.25, 0.25, 0.0, 0.5, 0.0, 0.5, 0.25, 0.25, 0.25, 0.5, 0.0, 0.75, 0.0, 0.75, 0.25, 0.5, 0.25, 0.75, 0.0, 1.0, 0.0, 1.0, 0.25, 0.75, 0.25, 0.75, 0.25, 1.0, 0.25, 1.0, 0.5, 0.75, 0.5, 0.75, 0.5, 1.0, 0.5, 1.0, 0.75, 0.75, 0.75, 0.75, 0.75, 1.0, 0.75, 1.0, 1.0, 0.75, 1.0, 0.5, 0.75, 0.75, 0.75, 0.75, 1.0, 0.5, 1.0, 0.25, 0.75, 0.5, 0.75, 0.5, 1.0, 0.25, 1.0, 0.0, 0.75, 0.25, 0.75, 0.25, 1.0, 0.0, 1.0, 0.0, 0.5, 0.25, 0.5, 0.25, 0.75, 0.0, 0.75, 0.0, 0.25, 0.25, 0.25, 0.25, 0.5, 0.0, 0.5, 0.0, 0.0, 0.0, 0.0, 0.0, 0.0, 0.0, 0.0, 0.0, 0.0, 0.0, 0.0, 0.0, 0.0, 0.0, 0.0, 0.0, 0.0, 0.0, 0.0, 0.0, 0.0, 0.0, 0.0, 0.0, 0.0, 0.0, 0.0, 0.0, 0.0, 0.0, 0.0, 0.0, 0.0, 0.0, 0.0, 0.0, 0.0, 0.0, 0.0, 0.0, 0.0, 0.0, 0.0, 0.0, 0.0, 0.0, 0.0, 0.0, 0.0, 0.0, 0.0, 0.0, 0.0, 0.0, 0.0, 0.0, 0.0, 0.0, 0.0, 0.0, 0.0, 0.0, 0.0, 0.0, 0.0, 0.0, 0.0, 0.0, 0.0, 0.0, 0.0, 0.0, 0.0, 0.0, 0.0, 0.0, 0.0, 0.0, 0.0, 0.0, 0.0, 0.0, 0.0, 0.0, 0.0, 0.0, 0.0, 0.0, 0.0, 0.0, 0.0, 0.0, 0.0, 0.0, 0.0, 0.0, 0.0, 0.0, 0.0, 0.0, 0.0, 0.0, 0.0, 0.0, 0.0, 0.0, 0.0, 0.0, 0.0, 0.0, 0.0, 0.0, 0.0, 0.0, 0.0, 0.0, 0.0, 0.0, 0.0, 0.0, 0.0, 0.0, 0.0, 0.0, 0.0, 0.0, 0.0, 0.0, 0.0, 0.0, 0.0, 0.0, 0.0, 0.0, 0.0, 0.0, 0.0, 0.0, 0.0, 0.0, 0.0, 0.0, 0.0, 0.0, 0.0, 0.0, 0.0, 0.0, 0.0, 0.0, 0.0, 0.0, 0.0, 0.0, 0.0, 0.0, 0.0, 0.0, 0.0, 0.0, 0.0, 0.0, 0.0, 0.0, 0.0, 0.0, 0.0, 0.0, 0.0, 0.0, 0.0, 0.0, 0.0, 0.0, 0.0, 0.0, 0.0, 0.0, 0.0, 0.0, 0.0, 0.0, 0.0, 0.0, 0.0, 0.0, 0.0, 0.0, 0.0, 0.0, 0.0, 0.0, 0.0, 0.0, 0.0, 0.0, 0.0, 0.0, 0.0, 0.0, 0.0, 0.0, 0.0, 0.0, 0.0, 0.0, 0.0, 0.0, 0.0, 0.0, 0.0, 0.0, 0.0, 0.0, 0.0, 0.0, 0.0, 0.0, 0.0, 0.0, 0.0, 0.0, 0.0, 0.0, 0.0, 0.0, 0.0, 0.0, 0.0, 0.0, 0.0, 0.0, 0.0, 0.0, 0.0, 0.0, 0.0, 0.0, 0.0, 0.0, 0.0, 0.0, 0.0, 0.0, 0.0, 0.0, 0.0, 0.0, 0.0, 0.0, 0.0, 0.0, 0.0, 0.0, 0.0, 0.0, 0.0, 0.0, 0.0, 0.0, 0.0, 0.0, 0.0, 0.0, 0.0, 0.0, 0.0, 0.0, 0.0, 0.0, 0.0, 0.0, 0.0, 0.0, 0.0, 0.0, 0.0, 0.0, 0.0, 0.0, 0.0, 0.0, 0.0, 0.0, 0.0, 0.0, 0.0, 0.0, 0.0, 0.0, 0.0, 0.0, 0.0, 0.0, 0.0, 0.0, 0.0, 0.0, 0.0, 0.0, 0.0, 0.0, 0.0, 0.0, 0.0, 0.0, 0.0, 0.0, 0.0, 0.0, 0.0, 0.0, 0.0, 0.0, 0.0, 0.0, 0.0, 0.0, 0.0, 0.0, 0.0, 0.0, 0.0, 0.0, 0.0, 0.0, 0.0, 0.0, 0.0, 0.0, 0.0, 0.0, 0.0, 0.0, 0.0, 0.0, 0.0, 0.0, 0.0, 0.0, 0.0, 0.0, 0.0, 0.0, 0.0, 0.0, 0.0, 0.0, 0.0, 0.0, 0.0, 0.0, 0.0, 0.0, 0.0, 0.0, 0.0, 0.0, 0.0, 0.0, 0.0, 0.0, 0.0, 0.0, 0.0, 0.0, 0.0, 0.0, 0.0, 0.0, 0.0, 0.0, 0.0, 0.0, 0.0, 0.0, 0.0, 0.0, 0.0, 0.0, 0.0, 0.0, 0.0, 0.0, 0.0, 0.0, 0.0, 0.0, 0.0, 0.0, 0.0, 0.0, 0.0, 0.0, 0.0, 0.0, 0.0, 0.0, 0.0, 0.0, 0.0, 0.0, 0.0, 0.0, 0.0, 0.0, 0.0, 0.0, 0.0, 0.0, 0.0, 0.0, 0.0, 0.0, 0.0, 0.0, 0.0, 0.0, 0.0, 0.0, 0.0, 0.0, 0.0, 0.0, 0.0, 0.0, 0.0, 0.0, 0.0, 0.0, 0.0, 0.0, 0.0, 0.0, 0.0, 0.0, 0.0, 0.0, 0.0, 0.0, 0.0, 0.0, 0.0, 0.0, 0.0, 0.0, 0.0, 0.0, 0.0, 0.0, 0.0, 0.0, 0.0, 0.0, 0.0, 0.0, 0.0, 0.0, 0.0, 0.0, 0.0, 0.0, 0.0, 0.0, 0.0, 0.0, 0.0, 0.0, 0.0, 0.0, 0.0, 0.0, 0.0, 0.0, 0.0, 0.0, 0.0, 0.0, 0.0, 0.0, 0.0, 0.0, 0.0, 0.0, 0.0, 0.0, 0.0, 0.0, 0.0, 0.0, 0.0, 0.0, 0.0, 0.0, 0.0, 0.0, 0.0, 0.0, 0.0, 0.0, 0.0, 0.0, 0.0, 0.0, 0.0, 0.0, 0.0, 0.0, 0.0, 0.0, 0.0, 0.0, 0.0, 0.0, 0.0, 0.0, 0.0, 0.0, 0.0, 0.0, 0.0, 0.0, 0.0, 0.0, 0.0, 0.0, 0.0, 0.0, 0.0, 0.0, 0.0, 0.0, 0.0, 0.0, 0.0, 0.0, 0.0, 0.0, 0.0, 0.0, 0.0, 0.0, 0.0, 0.0, 0.0, 0.0, 0.0, 0.0, 0.0, 0.0, 0.0, 0.0, 0.0, 0.0, 0.0, 0.0, 0.0, 0.0, 0.0, 0.0, 0.0, 0.0, 0.0, 0.0, 0.0, 0.0, 0.0, 0.0, 0.0, 0.0, 0.0, 0.0, 0.0, 0.0, 0.0, 0.0, 0.0, 0.0, 0.0, 0.0, 0.0, 0.0, 0.0, 0.0, 0.0, 0.0, 0.0, 0.0, 0.0, 0.0, 0.0, 0.0, 0.0, 0.0, 0.0, 0.0, 0.0, 0.0, 0.0, 0.0, 0.0, 0.0, 0.0, 0.0, 0.0, 0.0, 0.0, 0.0, 0.0, 0.0, 0.0, 0.0, 0.0, 0.0, 0.0, 0.0, 0.0, 0.0, 0.0, 0.0, 0.0, 0.0, 0.0, 0.0, 0.0, 0.0, 0.0, 0.0, 0.0, 0.0, 0.0, 0.0, 0.0, 0.0, 0.0, 0.0, 0.0, 0.0, 0.0, 0.0, 0.0, 0.0, 0.0, 0.0, 0.0, 0.0, 0.0, 0.0, 0.0, 0.0, 0.0, 0.0, 0.0, 0.0, 0.0, 0.0, 0.0, 0.0, 0.0, 0.0, 0.0, 0.0, 0.0, 0.0, 0.0, 0.0, 0.0, 0.0, 0.0, 0.0, 0.0, 0.0, 0.0, 0.0, 0.0, 0.0, 0.0, 0.0, 0.0, 0.0, 0.0, 0.0, 0.0, 0.0, 0.0, 0.0, 0.0, 0.0, 0.0, 0.0, 0.0, 0.0, 0.0, 0.0, 0.0, 0.0, 0.0, 0.0, 0.0, 0.0, 0.0, 0.0, 0.0, 0.0, 0.0, 0.0, 0.0, 0.0, 0.0, 0.0, 0.0, 0.0, 0.0, 0.0, 0.0, 0.0, 0.0, 0.0, 0.0, 0.0, 0.0, 0.0, 0.0, 0.0, 0.0, 0.0, 0.0, 0.0, 0.0, 0.0, 0.0, 0.0, 0.0, 0.0, 0.0, 0.0, 0.0, 0.0, 0.0, 0.0, 0.0, 0.0, 0.0, 0.0, 0.0, 0.0, 0.0, 0.0, 0.0, 0.0, 0.0, 0.0, 0.0, 0.0, 0.0, 0.0, 0.0, 0.0, 0.0, 0.0, 0.0, 0.0, 0.0, 0.0, 0.0, 0.0, 0.0, 0.0, 0.0, 0.0, 0.0, 0.0, 0.0, 0.0, 0.0, 0.0, 0.0, 0.0, 0.0, 0.0, 0.0, 0.0, 0.0, 0.0, 0.0, 0.0, 0.0, 0.0, 0.0, 0.0, 0.0, 0.0, 0.0, 0.0, 0.0, 0.0, 0.0, 0.0, 0.0, 0.0, 0.0, 0.0, 0.0, 0.0, 0.0, 0.0, 0.0, 0.0, 0.0, 0.0, 0.0, 0.0, 0.0, 0.0, 0.0, 0.0, 0.0, 0.0, 0.0, 0.0, 0.0, 0.0, 0.0, 0.0, 0.0, 0.0, 0.0, 0.0, 0.0, 0.0, 0.0, 0.0, 0.0, 0.0, 0.0, 0.0, 0.0, 0.0, 0.0, 0.0, 0.0, 0.0, 0.0, 0.0, 0.0, 0.0, 0.0, 0.0, 0.0, 0.0, 0.0, 0.0, 0.0, 0.0, 0.0, 0.0, 0.0, 0.0, 0.0, 0.0, 0.0, 0.0, 0.0, 0.0, 0.0, 0.0, 0.0, 0.0, 0.0, 0.0, 0.0, 0.0, 0.0, 0.0, 0.0, 0.0, 0.0, 0.0, 0.0, 0.0, 0.0, 0.0, 0.0, 0.0, 0.0, 0.0, 0.0, 0.0, 0.0, 0.0, 0.0, 0.0, 0.0, 0.0, 0.0, 0.0, 0.0, 0.0, 0.0, 0.0, 0.0, 0.0, 0.0, 0.0, 0.0, 0.0, 0.0, 0.0, 0.0, 0.0, 0.0, 0.0, 0.0, 0.0, 0.0, 0.0, 0.0, 0.0, 0.0, 0.0, 0.0, 0.0, 0.0, 0.0, 0.0, 0.0, 0.0, 0.0, 0.0, 0.0, 0.0, 0.0, 0.0, 0.0, 0.0, 0.0, 0.0, 0.0, 0.0, 0.0, 0.0, 0.0, 0.0, 0.0, 0.0, 0.0, 0.0, 0.0, 0.0, 0.0, 0.0, 0.0, 0.0, 0.0, 0.0, 0.0, 0.0, 0.0, 0.0, 0.0, 0.0, 0.0, 0.0, 0.0, 0.0, 0.0, 0.0, 0.0, 0.0, 0.0, 0.0, 0.0, 0.0, 0.0, 0.0, 0.0, 0.0, 0.0, 0.0, 0.0, 0.0, 0.0, 0.0, 0.0, 0.0, 0.0, 0.0, 0.0, 0.0, 0.0, 0.0, 0.0, 0.0, 0.0, 0.0, 0.0, 0.0, 0.0, 0.0, 0.0, 0.0, 0.0, 0.0, 0.0, 0.0, 0.0, 0.0, 0.0, 0.0, 0.0, 0.0, 0.0, 0.0, 0.0, 0.0, 0.0, 0.0, 0.0, 0.0, 0.0, 0.0, 0.0, 0.0, 0.0, 0.0, 0.0, 0.0, 0.0, 0.0, 0.0, 0.0, 0.0, 0.0, 0.0, 0.0, 0.0, 0.0, 0.0, 0.0, 0.0, 0.0, 0.0, 0.0, 0.0, 0.0, 0.0, 0.0, 0.0, 0.0, 0.0, 0.0, 0.0, 0.0, 0.0, 0.0, 0.0, 0.0, 0.0, 0.0, 0.0, 0.0, 0.0, 0.0, 0.0, 0.0, 0.0, 0.0, 0.0, 0.0, 0.0, 0.0, 0.0, 0.0, 0.0, 0.0, 0.0, 0.0, 0.0, 0.0, 0.0, 0.0, 0.0, 0.0, 0.0, 0.0, 0.0, 0.0, 0.0, 0.0, 0.0, 0.0, 0.0, 0.0, 0.0, 0.0, 0.0, 0.0, 0.0, 0.0, 0.0, 0.0, 0.0, 0.0, 0.0, 0.0, 0.0, 0.0, 0.0, 0.0, 0.0, 0.0, 0.0, 0.0, 0.0, 0.0, 0.0, 0.0, 0.0, 0.0, 0.0, 0.0, 0.0, 0.0, 0.0, 0.0, 0.0, 0.0, 0.0, 0.0, 0.0, 0.0, 0.0, 0.0, 0.0, 0.0, 0.0, 0.0, 0.0, 0.0, 0.0, 0.0, 0.0, 0.0, 0.0, 0.0, 0.0, 0.0, 0.0, 0.0, 0.0, 0.0, 0.0, 0.0, 0.0, 0.0, 0.0, 0.0, 0.0, 0.0, 0.0, 0.0, 0.0, 0.0, 0.0, 0.0, 0.0, 0.0, 0.0, 0.0, 0.0, 0.0, 0.0, 0.0, 0.0, 0.0, 0.0, 0.0, 0.0, 0.0, 0.0, 0.0, 0.0, 0.0, 0.0, 0.0, 0.0, 0.0, 0.0, 0.0, 0.0, 0.0, 0.0, 0.0, 0.0, 0.0, 0.0, 0.0, 0.0, 0.0, 0.0, 0.0, 0.0, 0.0, 0.0, 0.0, 0.0, 0.0, 0.0, 0.0, 0.0, 0.0, 0.0, 0.0, 0.0, 0.0, 0.0, 0.0, 0.0, 0.0, 0.0, 0.0, 0.0, 0.0, 0.0, 0.0, 0.0, 0.0, 0.0, 0.0, 0.0, 0.0, 0.0, 0.0, 0.0, 0.0, 0.0, 0.0, 0.0, 0.0, 0.0, 0.0, 0.0, 0.0, 0.0, 0.0, 0.0, 0.0, 0.0, 0.0, 0.0, 0.0, 0.0, 0.0, 0.0, 0.0, 0.0, 0.0, 0.0, 0.0, 0.0, 0.0, 0.0, 0.0, 0.0, 0.0, 0.0, 0.0, 0.0, 0.0, 0.0, 0.0, 0.0, 0.0, 0.0, 0.0, 0.0, 0.0, 0.0, 0.0, 0.0, 0.0, 0.0, 0.0, 0.0, 0.0, 0.0, 0.0, 0.0, 0.0, 0.0, 0.0, 0.0, 0.0, 0.0, 0.0, 0.0, 0.0, 0.0, 0.0, 0.0, 0.0, 0.0, 0.0, 0.0, 0.0, 0.0, 0.0, 0.0, 0.0, 0.0, 0.0, 0.0, 0.0, 0.0, 0.0, 0.0, 0.0, 0.0, 0.0, 0.0, 0.0, 0.0, 0.0, 0.0, 0.0, 0.0, 0.0, 0.0, 0.0, 0.0, 0.0, 0.0, 0.0, 0.0, 0.0, 0.0, 0.0, 0.0, 0.0, 0.0, 0.0, 0.0, 0.0, 0.0, 0.0, 0.0, 0.0, 0.0, 0.0, 0.0, 0.0, 0.0, 0.0, 0.0, 0.0, 0.0, 0.0, 0.0, 0.0, 0.0, 0.0, 0.0, 0.0, 0.0, 0.0, 0.0, 0.0, 0.0, 0.0, 0.0, 0.0, 0.0, 0.0, 0.0, 0.0, 0.0, 0.0, 0.0, 0.0, 0.0, 0.0, 0.0, 0.0, 0.0, 0.0, 0.0, 0.0, 0.0, 0.0, 0.0, 0.0, 0.0, 0.0, 0.0, 0.0, 0.0, 0.0, 0.0, 0.0, 0.0, 0.0, 0.0, 0.0, 0.0, 0.0, 0.0, 0.0, 0.0, 0.0, 0.0, 0.0, 0.0, 0.0, 0.0, 0.0, 0.0, 0.0, 0.0, 0.0, 0.0, 0.0, 0.0, 0.0, 0.0, 0.0, 0.0, 0.0, 0.0, 0.0, 0.0, 0.0, 0.0, 0.0, 0.0, 0.0, 0.0, 0.0, 0.0, 0.0, 0.0, 0.0, 0.0, 0.0, 0.0, 0.0, 0.0, 0.0, 0.0, 0.0, 0.0, 0.0, 0.0, 0.0, 0.0, 0.0, 0.0, 0.0, 0.0, 0.0, 0.0, 0.0, 0.0, 0.0, 0.0, 0.0, 0.0, 0.0, 0.0, 0.0, 0.0, 0.0, 0.0, 0.0, 0.0, 0.0, 0.0, 0.0, 0.0, 0.0, 0.0, 0.0, 0.0, 0.0, 0.0, 0.0, 0.0, 0.0, 0.0, 0.0, 0.0, 0.0, 0.0, 0.0, 0.0, 0.0, 0.0, 0.0, 0.0, 0.0, 0.0, 0.0, 0.0, 0.0, 0.0, 0.0, 0.0, 0.0, 0.0, 0.0, 0.0, 0.0, 0.0, 0.0, 0.0, 0.0, 0.0, 0.0, 0.0, 0.0, 0.0, 0.0, 0.0, 0.0, 0.0, 0.0, 0.0, 0.0, 0.0, 0.0, 0.0, 0.0, 0.0, 0.0, 0.0, 0.0, 0.0, 0.0, 0.0, 0.0, 0.0, 0.0, 0.0, 0.0, 0.0, 0.0, 0.0, 0.0, 0.0, 0.0, 0.0, 0.0, 0.0, 0.0, 0.0, 0.0, 0.0, 0.0, 0.0, 0.0, 0.0, 0.0, 0.0, 0.0, 0.0, 0.0, 0.0, 0.0, 0.0, 0.0, 0.0, 0.0, 0.0, 0.0, 0.0, 0.0, 0.0, 0.0, 0.0, 0.0, 0.0, 0.0, 0.0, 0.0, 0.0, 0.0, 0.0, 0.0, 0.0, 0.0, 0.0, 0.0, 0.0, 0.0, 0.0, 0.0, 0.0, 0.0, 0.0, 0.0, 0.0, 0.0, 0.0, 0.0, 0.0, 0.0, 0.0, 0.0, 0.0, 0.0, 0.0, 0.0, 0.0, 0.0, 0.0, 0.0, 0.0, 0.0, 0.0, 0.0, 0.0, 0.0, 0.0, 0.0, 0.0, 0.0, 0.0, 0.0, 0.0, 0.0, 0.0, 0.0, 0.0, 0.0, 0.0, 0.0, 0.0, 0.0, 0.0, 0.0, 0.0, 0.0, 0.0, 0.0, 0.0, 0.0, 0.0, 0.0, 0.0, 0.0, 0.0, 0.0, 0.0, 0.0, 0.0, 0.0, 0.0, 0.0, 0.0, 0.0, 0.0, 0.0, 0.0, 0.0, 0.0, 0.0, 0.0, 0.0, 0.0, 0.0, 0.0, 0.0, 0.0, 0.0, 0.0, 0.0, 0.0, 0.0, 0.0, 0.0, 0.0, 0.0, 0.0, 0.0, 0.0, 0.0, 0.0, 0.0, 0.0, 0.0, 0.0, 0.0, 0.0, 0.0, 0.0, 0.0, 0.0, 0.0, 0.0, 0.0, 0.0, 0.0, 0.0, 0.0, 0.0, 0.0, 0.0, 0.0, 0.0, 0.0, 0.0, 0.0, 0.0, 0.0, 0.0, 0.0, 0.0, 0.0, 0.0, 0.0, 0.0, 0.0, 0.0, 0.0, 0.0, 0.0, 0.0, 0.0, 0.0, 0.0, 0.0, 0.0, 0.0, 0.0, 0.0, 0.0, 0.0, 0.0, 0.0, 0.0, 0.0, 0.0, 0.0, 0.0, 0.0, 0.0, 0.0, 0.0, 0.0, 0.0, 0.0, 0.0, 0.0, 0.0, 0.0, 0.0, 0.0, 0.0, 0.0, 0.0, 0.0, 0.0, 0.0, 0.0, 0.0, 0.0, 0.0, 0.0, 0.0, 0.0, 0.0, 0.0, 0.0, 0.0, 0.0, 0.0, 0.0, 0.0, 0.0, 0.0, 0.0, 0.0, 0.0, 0.0, 0.0, 0.0, 0.0, 0.0, 0.0, 0.0, 0.0, 0.0, 0.0, 0.0, 0.0, 0.0, 0.0, 0.0, 0.0, 0.0, 0.0, 0.0, 0.0, 0.0, 0.0, 0.0, 0.0, 0.0, 0.0, 0.0, 0.0, 0.0, 0.0, 0.0, 0.0, 0.0, 0.0, 0.0, 0.0, 0.0, 0.0, 0.0, 0.0, 0.0, 0.0, 0.0, 0.0, 0.0, 0.0, 0.0, 0.0, 0.0, 0.0, 0.0, 0.0, 0.0, 0.0, 0.0, 0.0, 0.0, 0.0, 0.0, 0.0, 0.0, 0.0, 0.0, 0.0, 0.0, 0.0, 0.0, 0.0, 0.0, 0.0, 0.0, 0.0, 0.0, 0.0, 0.0, 0.0, 0.0, 0.0, 0.0, 0.0, 0.0, 0.0, 0.0, 0.0, 0.0, 0.0, 0.0, 0.0, 0.0, 0.0, 0.0, 0.0, 0.0, 0.0, 0.0, 0.0, 0.0, 0.0, 0.0, 0.0, 0.0, 0.0, 0.0, 0.0, 0.0, 0.0, 0.0, 0.0, 0.0, 0.0, 0.0, 0.0, 0.0, 0.0, 0.0, 0.0, 0.0, 0.0, 0.0, 0.0, 0.0, 0.0, 0.0, 0.0, 0.0, 0.0, 0.0, 0.0, 0.0, 0.0, 0.0, 0.0, 0.0, 0.0, 0.0, 0.0, 0.0, 0.0, 0.0, 0.0, 0.0, 0.0, 0.0, 0.0, 0.0, 0.0, 0.0, 0.0, 0.0, 0.0, 0.0, 0.0, 0.0, 0.0, 0.0, 0.0, 0.0, 0.0, 0.0, 0.0, 0.0, 0.0, 0.0, 0.0, 0.0, 0.0, 0.0, 0.0, 0.0, 0.0, 0.0, 0.0, 0.0, 0.0, 0.0, 0.0, 0.0, 0.0, 0.0, 0.0, 0.0, 0.0, 0.0, 0.0, 0.0, 0.0, 0.0, 0.0, 0.0, 0.0, 0.0, 0.0, 0.0, 0.0, 0.0, 0.0, 0.0, 0.0, 0.0, 0.0, 0.0, 0.0, 0.0, 0.0, 0.0, 0.0, 0.0, 0.0, 0.0, 0.0, 0.0, 0.0, 0.0, 0.0, 0.0, 0.0, 0.0, 0.0, 0.0, 0.0, 0.0, 0.0, 0.0, 0.0, 0.0, 0.0, 0.0, 0.0, 0.0, 0.0, 0.0, 0.0, 0.0, 0.0, 0.0, 0.0, 0.0, 0.0, 0.0, 0.0, 0.0, 0.0, 0.0, 0.0, 0.0, 0.0, 0.0, 0.0, 0.0, 0.0, 0.0, 0.0, 0.0, 0.0, 0.0, 0.0, 0.0, 0.0, 0.0, 0.0, 0.0, 0.0, 0.0, 0.0, 0.0, 0.0, 0.0, 0.0, 0.0, 0.0, 0.0, 0.0, 0.0, 0.0, 0.0, 0.0, 0.0, 0.0, 0.0, 0.0, 0.0, 0.0, 0.0, 0.0, 0.0, 0.0, 0.0, 0.0, 0.0, 0.0, 0.0, 0.0, 0.0, 0.0, 0.0, 0.0, 0.0, 0.0, 0.0, 0.0, 0.0, 0.0, 0.0, 0.0, 0.0, 0.0, 0.0, 0.0, 0.0, 0.0, 0.0, 0.0, 0.0, 0.0, 0.0, 0.0, 0.0, 0.0, 0.0, 0.0, 0.0, 0.0, 0.0, 0.0, 0.0, 0.0, 0.0, 0.0, 0.0, 0.0, 0.0, 0.0, 0.0, 0.0, 0.0, 0.0, 0.0, 0.0, 0.0, 0.0, 0.0, 0.0, 0.0, 0.0, 0.0, 0.0, 0.0, 0.0, 0.0, 0.0, 0.0, 0.0, 0.0, 0.0, 0.0, 0.0, 0.0, 0.0, 0.0, 0.0, 0.0, 0.0, 0.0, 0.0, 0.0, 0.0, 0.0, 0.0, 0.0, 0.0, 0.0, 0.0, 0.0, 0.0, 0.0, 0.0, 0.0, 0.0, 0.0, 0.0, 0.0, 0.0, 0.0, 0.0, 0.0, 0.0, 0.0, 0.0, 0.0, 0.0, 0.0, 0.0, 0.0, 0.0, 0.0, 0.0, 0.0, 0.0, 0.0, 0.0, 0.0, 0.0, 0.0, 0.0, 0.0, 0.0, 0.0, 0.0, 0.0, 0.0, 0.0, 0.0, 0.0, 0.0, 0.0, 0.0, 0.0, 0.0, 0.0, 0.0, 0.0, 0.0, 0.0, 0.0, 0.0, 0.0, 0.0, 0.0, 0.0, 0.0, 0.0, 0.0, 0.0, 0.0, 0.0, 0.0, 0.0, 0.0, 0.0, 0.0, 0.0, 0.0, 0.0, 0.0, 0.0, 0.0, 0.0, 0.0, 0.0, 0.0, 0.0, 0.0, 0.0, 0.0, 0.0, 0.0, 0.0, 0.0, 0.0, 0.0, 0.0, 0.0, 0.0, 0.0, 0.0, 0.0, 0.0, 0.0, 0.0, 0.0, 0.0, 0.0, 0.0, 0.0, 0.0, 0.0, 0.0, 0.0, 0.0, 0.0, 0.0, 0.0, 0.0, 0.0, 0.0, 0.0, 0.0, 0.0, 0.0, 0.0, 0.0, 0.0, 0.0, 0.0, 0.0, 0.0, 0.0, 0.0, 0.0, 0.0, 0.0, 0.0, 0.0, 0.0, 0.0, 0.0, 0.0, 0.0, 0.0, 0.0, 0.0, 0.0, 0.0, 0.0, 0.0, 0.0, 0.0, 0.0, 0.0, 0.0, 0.0, 0.0, 0.0, 0.0, 0.0, 0.0, 0.0, 0.0, 0.0, 0.0, 0.0, 0.0, 0.0, 0.0, 0.0, 0.0, 0.0, 0.0, 0.0, 0.0, 0.0, 0.0, 0.0, 0.0, 0.0, 0.0, 0.0, 0.0, 0.0, 0.0, 0.0, 0.0, 0.0, 0.0, 0.0, 0.0, 0.0, 0.0, 0.0, 0.0, 0.0, 0.0, 0.0, 0.0, 0.0, 0.0, 0.0, 0.0, 0.0, 0.0, 0.0, 0.0, 0.0, 0.0, 0.0, 0.0, 0.0, 0.0, 0.0, 0.0, 0.0, 0.0, 0.0, 0.0, 0.0, 0.0, 0.0, 0.0, 0.0, 0.0, 0.0, 0.0, 0.0, 0.0, 0.0, 0.0, 0.0, 0.0, 0.0, 0.0, 0.0, 0.0, 0.0, 0.0, 0.0, 0.0, 0.0, 0.0, 0.0, 0.0, 0.0, 0.0, 0.0, 0.0, 0.0, 0.0, 0.0, 0.0, 0.0, 0.0, 0.0, 0.0, 0.0, 0.0, 0.0, 0.0, 0.0, 0.0, 0.0, 0.0, 0.0, 0.0, 0.0, 0.0, 0.0, 0.0, 0.0, 0.0, 0.0, 0.0, 0.0, 0.0, 0.0, 0.0, 0.0, 0.0, 0.0, 0.0, 0.0, 0.0, 0.0, 0.0, 0.0, 0.0, 0.0, 0.0, 0.0, 0.0, 0.0, 0.0, 0.0, 0.0, 0.0, 0.0, 0.0, 0.0, 0.0, 0.0, 0.0, 0.0, 0.0, 0.0, 0.0, 0.0, 0.0, 0.0, 0.0, 0.0, 0.0, 0.0, 0.0, 0.0, 0.0, 0.0, 0.0, 0.0, 0.0, 0.0, 0.0, 0.0, 0.0, 0.0, 0.0, 0.0, 0.0, 0.0, 0.0, 0.0, 0.0, 0.0, 0.0, 0.0, 0.0, 0.0, 0.0, 0.0, 0.0, 0.0, 0.0, 0.0, 0.0, 0.0, 0.0, 0.0, 0.0, 0.0, 0.0, 0.0, 0.0, 0.0, 0.0, 0.0, 0.0, 0.0, 0.0, 0.0, 0.0, 0.0, 0.0, 0.0, 0.0, 0.0, 0.0, 0.0, 0.0, 0.0, 0.0, 0.0, 0.0, 0.0, 0.0, 0.0, 0.0, 0.0, 0.0, 0.0, 0.0, 0.0, 0.0, 0.0, 0.0, 0.0, 0.0, 0.0, 0.0, 0.0, 0.0, 0.0, 0.0, 0.0, 0.0, 0.0, 0.0, 0.0, 0.0, 0.0, 0.0, 0.0, 0.0, 0.0, 0.0, 0.0, 0.0, 0.0, 0.0, 0.0, 0.0, 0.0, 0.0, 0.0, 0.0, 0.0, 0.0, 0.0, 0.0, 0.0, 0.0, 0.0, 0.0, 0.0, 0.0, 0.0, 0.0, 0.0, 0.0, 0.0, 0.0, 0.0, 0.0, 0.0, 0.0, 0.0, 0.0, 0.0, 0.0, 0.0, 0.0, 0.0, 0.0, 0.0, 0.0, 0.0, 0.0, 0.0, 0.0, 0.0, 0.0, 0.0, 0.0, 0.0, 0.0, 0.0, 0.0, 0.0, 0.0, 0.0, 0.0, 0.0, 0.0, 0.0, 0.0, 0.0, 0.0, 0.0, 0.0, 0.0, 0.0, 0.0, 0.0, 0.0, 0.0, 0.0, 0.0, 0.0, 0.0, 0.0, 0.0, 0.0, 0.0, 0.0, 0.0, 0.0, 0.0, 0.0, 0.0, 0.0, 0.0, 0.0, 0.0, 0.0, 0.0, 0.0, 0.0, 0.0, 0.0, 0.0, 0.0, 0.0, 0.0, 0.0, 0.0, 0.0, 0.0, 0.0, 0.0, 0.0, 0.0, 0.0, 0.0, 0.0, 0.0, 0.0, 0.0, 0.0, 0.0, 0.0, 0.0, 0.0, 0.0, 0.0, 0.0, 0.0, 0.0, 0.0, 0.0, 0.0, 0.0, 0.0, 0.0, 0.0, 0.0, 0.0, 0.0, 0.0, 0.0, 0.0, 0.0, 0.0, 0.0, 0.0, 0.0, 0.0, 0.0, 0.0, 0.0, 0.0, 0.0, 0.0, 0.0, 0.0, 0.0, 0.0, 0.0, 0.0, 0.0, 0.0, 0.0, 0.0, 0.0, 0.0, 0.0, 0.0, 0.0, 0.0, 0.0, 0.0, 0.0, 0.0, 0.0, 0.0, 0.0, 0.0, 0.0, 0.0, 0.0, 0.0, 0.0, 0.0, 0.0, 0.0, 0.0, 0.0, 0.0, 0.0, 0.0, 0.0, 0.0, 0.0, 0.0, 0.0, 0.0, 0.0, 0.0, 0.0, 0.0, 0.0, 0.0, 0.0, 0.0, 0.0, 0.0, 0.0, 0.0, 0.0, 0.0, 0.0, 0.0, 0.0, 0.0, 0.0, 0.0, 0.0, 0.0, 0.0, 0.0, 0.0, 0.0, 0.0, 0.0, 0.0, 0.0, 0.0, 0.0, 0.0, 0.0, 0.0, 0.0, 0.0, 0.0, 0.0, 0.0, 0.0, 0.0, 0.0, 0.0, 0.0, 0.0, 0.0, 0.0, 0.0, 0.0, 0.0, 0.0, 0.0, 0.0, 0.0, 0.0, 0.0, 0.0, 0.0, 0.0, 0.0, 0.0, 0.0, 0.0, 0.0, 0.0, 0.0, 0.0, 0.0, 0.0])
_uv.active_render = True
_uv = me_cetyslogo_001.uv_layers.new(name='UVMap')
_uv.uv.foreach_set('vector', [0.0, 0.0, 0.0, 0.0, 0.0, 0.0, 0.0, 0.0, 0.625, 0.5, 0.875, 0.5, 0.875, 0.75, 0.625, 0.75, 0.375, 0.75, 0.625, 0.75, 0.625, 1.0, 0.375, 1.0, 0.375, 0.0, 0.625, 0.0, 0.625, 0.25, 0.375, 0.25, 0.1356, 0.4988, 0.3856, 0.4988, 0.3856, 0.7488, 0.1356, 0.7488, 0.375, 0.5, 0.625, 0.5, 0.625, 0.75, 0.375, 0.75, 0.375, 0.25, 0.625, 0.25, 0.625, 0.5, 0.375, 0.5, 0.0, 0.0, 0.0, 0.0, 0.0, 0.0, 0.0, 0.0, 0.0, 0.0, 0.0, 0.0, 0.0, 0.0, 0.0, 0.0, 0.0, 0.0, 0.0, 0.0, 0.0, 0.0, 0.0, 0.0, 0.0, 0.0, 0.0, 0.0, 0.0, 0.0, 0.0, 0.0, 0.0, 0.0, 0.0, 0.0, 0.0, 0.0, 0.0, 0.0, 0.0, 0.0, 0.0, 0.0, 0.0, 0.0, 0.0, 0.0, 0.0, 0.0, 0.0, 0.0, 0.0, 0.0, 0.0, 0.0, 0.0, 0.0, 0.0, 0.0, 0.0, 0.0, 0.0, 0.0, 0.0, 0.0, 0.0, 0.0, 0.0, 0.0, 0.0, 0.0, 0.0, 0.0, 0.0, 0.0, 0.0, 0.0, 0.0, 0.0, 0.0, 0.0, 0.0, 0.0, 0.0, 0.0, 0.0, 0.0, 0.0, 0.0, 0.0, 0.0, 0.0, 0.0, 0.0, 0.0, 0.0, 0.0, 0.0, 0.0, 0.0, 0.0, 0.0, 0.0, 0.0, 0.0, 0.0, 0.0, 0.0, 0.0, 0.0, 0.0, 0.0, 0.0, 0.0, 0.0, 0.0, 0.0, 0.0, 0.0, 0.0, 0.0, 0.0, 0.0, 0.0, 0.0, 0.0, 0.0, 0.01053, 0.0, 0.4947, 0.0, 0.0, 0.0, 0.01053, 0.0, 0.4842, 0.0, 0.4947, 0.0, 0.02105, 0.0, 0.4842, 0.0, 0.01053, 0.0, 0.02105, 0.0, 0.4737, 0.0, 0.4842, 0.0, 0.03158, 0.0, 0.4737, 0.0, 0.02105, 0.0, 0.03158, 0.0, 0.4632, 0.0, 0.4737, 0.0, 0.04211, 0.0, 0.4632, 0.0, 0.03158, 0.0, 0.04211, 0.0, 0.4526, 0.0, 0.4632, 0.0, 0.05263, 0.0, 0.4526, 0.0, 0.04211, 0.0, 0.05263, 0.0, 0.4421, 0.0, 0.4526, 0.0, 0.06316, 0.0, 0.4421, 0.0, 0.05263, 0.0, 0.06316, 0.0, 0.4316, 0.0, 0.4421, 0.0, 0.07368, 0.0, 0.5053, 0.0, 0.06316, 0.0, 0.5053, 0.0, 0.4316, 0.0, 0.06316, 0.0, 0.07368, 0.0, 1.0, 0.0, 0.5053, 0.0, 0.5158, 0.0, 0.4316, 0.0, 0.5053, 0.0, 0.07368, 0.0, 0.9895, 0.0, 1.0, 0.0, 0.5263, 0.0, 0.4316, 0.0, 0.5158, 0.0, 0.07368, 0.0, 0.9789, 0.0, 0.9895, 0.0, 0.5368, 0.0, 0.4316, 0.0, 0.5263, 0.0, 0.5368, 0.0, 0.4211, 0.0, 0.4316, 0.0, 0.08421, 0.0, 0.9789, 0.0, 0.07368, 0.0, 0.08421, 0.0, 0.9684, 0.0, 0.9789, 0.0, 0.5474, 0.0, 0.4211, 0.0, 0.5368, 0.0, 0.08421, 0.0, 0.9579, 0.0, 0.9684, 0.0, 0.5579, 0.0, 0.4211, 0.0, 0.5474, 0.0, 0.08421, 0.0, 0.9474, 0.0, 0.9579, 0.0, 0.5684, 0.0, 0.4211, 0.0, 0.5579, 0.0, 0.5684, 0.0, 0.4105, 0.0, 0.4211, 0.0, 0.09474, 0.0, 0.9474, 0.0, 0.08421, 0.0, 0.09474, 0.0, 0.9368, 0.0, 0.9474, 0.0, 0.5789, 0.0, 0.4105, 0.0, 0.5684, 0.0, 0.09474, 0.0, 0.9263, 0.0, 0.9368, 0.0, 0.5895, 0.0, 0.4105, 0.0, 0.5789, 0.0, 0.5895, 0.0, 0.4, 0.0, 0.4105, 0.0, 0.1053, 0.0, 0.9263, 0.0, 0.09474, 0.0, 0.1053, 0.0, 0.9158, 0.0, 0.9263, 0.0, 0.6, 0.0, 0.4, 0.0, 0.5895, 0.0, 0.6, 0.0, 0.3895, 0.0, 0.4, 0.0, 0.1158, 0.0, 0.9158, 0.0, 0.1053, 0.0, 0.1158, 0.0, 0.9053, 0.0, 0.9158, 0.0, 0.6105, 0.0, 0.3895, 0.0, 0.6, 0.0, 0.1158, 0.0, 0.8947, 0.0, 0.9053, 0.0, 0.6211, 0.0, 0.3895, 0.0, 0.6105, 0.0, 0.6211, 0.0, 0.3789, 0.0, 0.3895, 0.0, 0.1263, 0.0, 0.8947, 0.0, 0.1158, 0.0, 0.1263, 0.0, 0.8842, 0.0, 0.8947, 0.0, 0.6316, 0.0, 0.3789, 0.0, 0.6211, 0.0, 0.1368, 0.0, 0.8842, 0.0, 0.1263, 0.0, 0.1368, 0.0, 0.8737, 0.0, 0.8842, 0.0, 0.6316, 0.0, 0.3684, 0.0, 0.3789, 0.0, 0.6421, 0.0, 0.3684, 0.0, 0.6316, 0.0, 0.1368, 0.0, 0.8632, 0.0, 0.8737, 0.0, 0.6526, 0.0, 0.3684, 0.0, 0.6421, 0.0, 0.1474, 0.0, 0.8632, 0.0, 0.1368, 0.0, 0.6526, 0.0, 0.3579, 0.0, 0.3684, 0.0, 0.1474, 0.0, 0.8526, 0.0, 0.8632, 0.0, 0.6632, 0.0, 0.3579, 0.0, 0.6526, 0.0, 0.1474, 0.0, 0.8421, 0.0, 0.8526, 0.0, 0.1579, 0.0, 0.8421, 0.0, 0.1474, 0.0, 0.6737, 0.0, 0.3579, 0.0, 0.6632, 0.0, 0.6737, 0.0, 0.3474, 0.0, 0.3579, 0.0, 0.1579, 0.0, 0.8316, 0.0, 0.8421, 0.0, 0.6842, 0.0, 0.3474, 0.0, 0.6737, 0.0, 0.1684, 0.0, 0.8316, 0.0, 0.1579, 0.0, 0.6842, 0.0, 0.3368, 0.0, 0.3474, 0.0, 0.1684, 0.0, 0.8211, 0.0, 0.8316, 0.0, 0.6947, 0.0, 0.3368, 0.0, 0.6842, 0.0, 0.1684, 0.0, 0.8105, 0.0, 0.8211, 0.0, 0.7053, 0.0, 0.3368, 0.0, 0.6947, 0.0, 0.1789, 0.0, 0.8105, 0.0, 0.1684, 0.0, 0.7053, 0.0, 0.3263, 0.0, 0.3368, 0.0, 0.1789, 0.0, 0.8, 0.0, 0.8105, 0.0, 0.7158, 0.0, 0.3263, 0.0, 0.7053, 0.0, 0.1789, 0.0, 0.7895, 0.0, 0.8, 0.0, 0.7263, 0.0, 0.3263, 0.0, 0.7158, 0.0, 0.1789, 0.0, 0.7789, 0.0, 0.7895, 0.0, 0.7368, 0.0, 0.3263, 0.0, 0.7263, 0.0, 0.1895, 0.0, 0.7789, 0.0, 0.1789, 0.0, 0.7368, 0.0, 0.3158, 0.0, 0.3263, 0.0, 0.1895, 0.0, 0.7684, 0.0, 0.7789, 0.0, 0.7474, 0.0, 0.3158, 0.0, 0.7368, 0.0, 0.1895, 0.0, 0.7579, 0.0, 0.7684, 0.0, 0.7579, 0.0, 0.3158, 0.0, 0.7474, 0.0, 0.1895, 0.0, 0.3158, 0.0, 0.7579, 0.0, 0.2, 0.0, 0.3158, 0.0, 0.1895, 0.0, 0.2, 0.0, 0.3053, 0.0, 0.3158, 0.0, 0.2105, 0.0, 0.3053, 0.0, 0.2, 0.0, 0.2105, 0.0, 0.2947, 0.0, 0.3053, 0.0, 0.2211, 0.0, 0.2947, 0.0, 0.2105, 0.0, 0.2211, 0.0, 0.2842, 0.0, 0.2947, 0.0, 0.2316, 0.0, 0.2842, 0.0, 0.2211, 0.0, 0.2316, 0.0, 0.2737, 0.0, 0.2842, 0.0, 0.2421, 0.0, 0.2737, 0.0, 0.2316, 0.0, 0.2421, 0.0, 0.2632, 0.0, 0.2737, 0.0, 0.2526, 0.0, 0.2632, 0.0, 0.2421, 0.0, 0.09774, 0.0, 0.08271, 0.0, 0.09023, 0.0, 0.09774, 0.0, 0.07519, 0.0, 0.08271, 0.0, 0.1053, 0.0, 0.07519, 0.0, 0.09774, 0.0, 0.1053, 0.0, 0.06767, 0.0, 0.07519, 0.0, 0.1053, 0.0, 0.06015, 0.0, 0.06767, 0.0, 0.1128, 0.0, 0.06015, 0.0, 0.1053, 0.0, 0.1128, 0.0, 0.05263, 0.0, 0.06015, 0.0, 0.1128, 0.0, 0.04511, 0.0, 0.05263, 0.0, 0.1203, 0.0, 0.04511, 0.0, 0.1128, 0.0, 0.1203, 0.0, 0.03759, 0.0, 0.04511, 0.0, 0.1203, 0.0, 0.03008, 0.0, 0.03759, 0.0, 0.1278, 0.0, 0.03008, 0.0, 0.1203, 0.0, 0.1278, 0.0, 0.02256, 0.0, 0.03008, 0.0, 0.1278, 0.0, 0.01504, 0.0, 0.02256, 0.0, 0.1353, 0.0, 0.01504, 0.0, 0.1278, 0.0, 0.1353, 0.0, 0.007519, 0.0, 0.01504, 0.0, 0.1353, 0.0, 0.0, 0.0, 0.007519, 0.0, 0.1429, 0.0, 0.0, 0.0, 0.1353, 0.0, 0.1429, 0.0, 0.9398, 0.0, 0.0, 0.0, 0.9398, 0.0, 0.9474, 0.0, 0.0, 0.0, 0.9474, 0.0, 0.9549, 0.0, 0.0, 0.0, 0.9549, 0.0, 0.9624, 0.0, 0.0, 0.0, 0.9624, 0.0, 0.9699, 0.0, 0.0, 0.0, 0.9699, 0.0, 0.9774, 0.0, 0.0, 0.0, 0.9774, 0.0, 0.985, 0.0, 0.0, 0.0, 0.985, 0.0, 0.9925, 0.0, 0.0, 0.0, 0.9925, 0.0, 1.0, 0.0, 0.0, 0.0, 0.1504, 0.0, 0.9248, 0.0, 0.1429, 0.0, 0.9248, 0.0, 0.9323, 0.0, 0.1429, 0.0, 0.9323, 0.0, 0.9398, 0.0, 0.1429, 0.0, 0.1579, 0.0, 0.9173, 0.0, 0.1504, 0.0, 0.9173, 0.0, 0.9248, 0.0, 0.1504, 0.0, 0.1654, 0.0, 0.9023, 0.0, 0.1579, 0.0, 0.9023, 0.0, 0.9098, 0.0, 0.1579, 0.0, 0.9098, 0.0, 0.9173, 0.0, 0.1579, 0.0, 0.1654, 0.0, 0.8947, 0.0, 0.9023, 0.0, 0.1654, 0.0, 0.8872, 0.0, 0.8947, 0.0, 0.1654, 0.0, 0.8797, 0.0, 0.8872, 0.0, 0.1654, 0.0, 0.8722, 0.0, 0.8797, 0.0, 0.1654, 0.0, 0.8647, 0.0, 0.8722, 0.0, 0.1729, 0.0, 0.8647, 0.0, 0.1654, 0.0, 0.1729, 0.0, 0.8571, 0.0, 0.8647, 0.0, 0.1729, 0.0, 0.8496, 0.0, 0.8571, 0.0, 0.1729, 0.0, 0.8421, 0.0, 0.8496, 0.0, 0.1729, 0.0, 0.8346, 0.0, 0.8421, 0.0, 0.1805, 0.0, 0.8346, 0.0, 0.1729, 0.0, 0.1805, 0.0, 0.8271, 0.0, 0.8346, 0.0, 0.1805, 0.0, 0.8195, 0.0, 0.8271, 0.0, 0.1805, 0.0, 0.812, 0.0, 0.8195, 0.0, 0.188, 0.0, 0.812, 0.0, 0.1805, 0.0, 0.188, 0.0, 0.8045, 0.0, 0.812, 0.0, 0.188, 0.0, 0.797, 0.0, 0.8045, 0.0, 0.188, 0.0, 0.7895, 0.0, 0.797, 0.0, 0.188, 0.0, 0.782, 0.0, 0.7895, 0.0, 0.188, 0.0, 0.7744, 0.0, 0.782, 0.0, 0.1955, 0.0, 0.7744, 0.0, 0.188, 0.0, 0.1955, 0.0, 0.7669, 0.0, 0.7744, 0.0, 0.1955, 0.0, 0.7594, 0.0, 0.7669, 0.0, 0.1955, 0.0, 0.7519, 0.0, 0.7594, 0.0, 0.203, 0.0, 0.7519, 0.0, 0.1955, 0.0, 0.203, 0.0, 0.7444, 0.0, 0.7519, 0.0, 0.203, 0.0, 0.7368, 0.0, 0.7444, 0.0, 0.203, 0.0, 0.7293, 0.0, 0.7368, 0.0, 0.2105, 0.0, 0.7293, 0.0, 0.203, 0.0, 0.2105, 0.0, 0.7218, 0.0, 0.7293, 0.0, 0.218, 0.0, 0.7218, 0.0, 0.2105, 0.0, 0.218, 0.0, 0.7143, 0.0, 0.7218, 0.0, 0.218, 0.0, 0.7068, 0.0, 0.7143, 0.0, 0.2256, 0.0, 0.7068, 0.0, 0.218, 0.0, 0.2256, 0.0, 0.6992, 0.0, 0.7068, 0.0, 0.2331, 0.0, 0.6992, 0.0, 0.2256, 0.0, 0.2331, 0.0, 0.6917, 0.0, 0.6992, 0.0, 0.2331, 0.0, 0.6842, 0.0, 0.6917, 0.0, 0.2406, 0.0, 0.6842, 0.0, 0.2331, 0.0, 0.2406, 0.0, 0.6767, 0.0, 0.6842, 0.0, 0.2481, 0.0, 0.6767, 0.0, 0.2406, 0.0, 0.2481, 0.0, 0.6692, 0.0, 0.6767, 0.0, 0.2481, 0.0, 0.6617, 0.0, 0.6692, 0.0, 0.2556, 0.0, 0.6617, 0.0, 0.2481, 0.0, 0.2556, 0.0, 0.6541, 0.0, 0.6617, 0.0, 0.2632, 0.0, 0.6541, 0.0, 0.2556, 0.0, 0.2632, 0.0, 0.6466, 0.0, 0.6541, 0.0, 0.2707, 0.0, 0.6466, 0.0, 0.2632, 0.0, 0.2707, 0.0, 0.6391, 0.0, 0.6466, 0.0, 0.4586, 0.0, 0.4436, 0.0, 0.4511, 0.0, 0.2707, 0.0, 0.6316, 0.0, 0.6391, 0.0, 0.2782, 0.0, 0.6316, 0.0, 0.2707, 0.0, 0.4586, 0.0, 0.4361, 0.0, 0.4436, 0.0, 0.2857, 0.0, 0.6316, 0.0, 0.2782, 0.0, 0.4586, 0.0, 0.4286, 0.0, 0.4361, 0.0, 0.2932, 0.0, 0.6316, 0.0, 0.2857, 0.0, 0.2932, 0.0, 0.6241, 0.0, 0.6316, 0.0, 0.4586, 0.0, 0.4211, 0.0, 0.4286, 0.0, 0.3008, 0.0, 0.6241, 0.0, 0.2932, 0.0, 0.4586, 0.0, 0.4135, 0.0, 0.4211, 0.0, 0.3083, 0.0, 0.6241, 0.0, 0.3008, 0.0, 0.4586, 0.0, 0.406, 0.0, 0.4135, 0.0, 0.3158, 0.0, 0.6241, 0.0, 0.3083, 0.0, 0.3158, 0.0, 0.6165, 0.0, 0.6241, 0.0, 0.4586, 0.0, 0.3985, 0.0, 0.406, 0.0, 0.3233, 0.0, 0.6165, 0.0, 0.3158, 0.0, 0.3308, 0.0, 0.6165, 0.0, 0.3233, 0.0, 0.4586, 0.0, 0.391, 0.0, 0.3985, 0.0, 0.3383, 0.0, 0.6165, 0.0, 0.3308, 0.0, 0.4586, 0.0, 0.3835, 0.0, 0.391, 0.0, 0.3459, 0.0, 0.6165, 0.0, 0.3383, 0.0, 0.4586, 0.0, 0.3759, 0.0, 0.3835, 0.0, 0.3534, 0.0, 0.6165, 0.0, 0.3459, 0.0, 0.4586, 0.0, 0.3684, 0.0, 0.3759, 0.0, 0.3609, 0.0, 0.6165, 0.0, 0.3534, 0.0, 0.4586, 0.0, 0.3609, 0.0, 0.3684, 0.0, 0.3609, 0.0, 0.609, 0.0, 0.6165, 0.0, 0.4586, 0.0, 0.609, 0.0, 0.3609, 0.0, 0.4586, 0.0, 0.6015, 0.0, 0.609, 0.0, 0.4586, 0.0, 0.594, 0.0, 0.6015, 0.0, 0.4662, 0.0, 0.594, 0.0, 0.4586, 0.0, 0.4662, 0.0, 0.5865, 0.0, 0.594, 0.0, 0.4737, 0.0, 0.5865, 0.0, 0.4662, 0.0, 0.4812, 0.0, 0.5865, 0.0, 0.4737, 0.0, 0.4812, 0.0, 0.5789, 0.0, 0.5865, 0.0, 0.4887, 0.0, 0.5789, 0.0, 0.4812, 0.0, 0.4962, 0.0, 0.5789, 0.0, 0.4887, 0.0, 0.4962, 0.0, 0.5714, 0.0, 0.5789, 0.0, 0.5038, 0.0, 0.5714, 0.0, 0.4962, 0.0, 0.5038, 0.0, 0.5639, 0.0, 0.5714, 0.0, 0.5113, 0.0, 0.5639, 0.0, 0.5038, 0.0, 0.5188, 0.0, 0.5639, 0.0, 0.5113, 0.0, 0.5188, 0.0, 0.5564, 0.0, 0.5639, 0.0, 0.5263, 0.0, 0.5564, 0.0, 0.5188, 0.0, 0.5338, 0.0, 0.5564, 0.0, 0.5263, 0.0, 0.5338, 0.0, 0.5489, 0.0, 0.5564, 0.0, 0.5414, 0.0, 0.5489, 0.0, 0.5338, 0.0, 0.6667, 0.0, 0.0, 0.0, 0.3333, 0.0, 0.6667, 0.0, 1.0, 0.0, 0.0, 0.0, 0.5455, 0.0, 0.5091, 0.0, 0.5273, 0.0, 0.5455, 0.0, 0.4909, 0.0, 0.5091, 0.0, 0.05455, 0.0, 0.01818, 0.0, 0.03636, 0.0, 0.05455, 0.0, 0.0, 0.0, 0.01818, 0.0, 0.5636, 0.0, 0.4909, 0.0, 0.5455, 0.0, 0.5636, 0.0, 0.4727, 0.0, 0.4909, 0.0, 0.5636, 0.0, 0.4545, 0.0, 0.4727, 0.0, 0.5818, 0.0, 0.4545, 0.0, 0.5636, 0.0, 0.5818, 0.0, 0.4364, 0.0, 0.4545, 0.0, 0.07273, 0.0, 0.0, 0.0, 0.05455, 0.0, 0.5818, 0.0, 0.4182, 0.0, 0.4364, 0.0, 0.09091, 0.0, 0.0, 0.0, 0.07273, 0.0, 0.6, 0.0, 0.4182, 0.0, 0.5818, 0.0, 0.6, 0.0, 0.4, 0.0, 0.4182, 0.0, 0.1091, 0.0, 0.0, 0.0, 0.09091, 0.0, 0.1273, 0.0, 0.0, 0.0, 0.1091, 0.0, 0.6, 0.0, 0.3818, 0.0, 0.4, 0.0, 0.6182, 0.0, 0.3818, 0.0, 0.6, 0.0, 0.1455, 0.0, 0.0, 0.0, 0.1273, 0.0, 0.6182, 0.0, 0.3636, 0.0, 0.3818, 0.0, 0.1636, 0.0, 0.9818, 0.0, 0.1455, 0.0, 0.9818, 0.0, 0.0, 0.0, 0.1455, 0.0, 0.6182, 0.0, 0.3455, 0.0, 0.3636, 0.0, 0.1818, 0.0, 0.9818, 0.0, 0.1636, 0.0, 0.6182, 0.0, 0.3273, 0.0, 0.3455, 0.0, 0.2, 0.0, 0.9818, 0.0, 0.1818, 0.0, 0.6364, 0.0, 0.3273, 0.0, 0.6182, 0.0, 0.2182, 0.0, 0.9818, 0.0, 0.2, 0.0, 0.6364, 0.0, 0.3091, 0.0, 0.3273, 0.0, 0.2364, 0.0, 0.9818, 0.0, 0.2182, 0.0, 0.6364, 0.0, 0.2909, 0.0, 0.3091, 0.0, 0.2545, 0.0, 0.9818, 0.0, 0.2364, 0.0, 0.6364, 0.0, 0.2727, 0.0, 0.2909, 0.0, 0.2727, 0.0, 0.9818, 0.0, 0.2545, 0.0, 0.6364, 0.0, 0.9818, 0.0, 0.2727, 0.0, 0.6364, 0.0, 0.9636, 0.0, 0.9818, 0.0, 1.0, 0.0, 0.0, 0.0, 0.9818, 0.0, 0.6545, 0.0, 0.9636, 0.0, 0.6364, 0.0, 0.6545, 0.0, 0.9455, 0.0, 0.9636, 0.0, 0.6545, 0.0, 0.9273, 0.0, 0.9455, 0.0, 0.6727, 0.0, 0.9273, 0.0, 0.6545, 0.0, 0.6727, 0.0, 0.9091, 0.0, 0.9273, 0.0, 0.6909, 0.0, 0.9091, 0.0, 0.6727, 0.0, 0.6909, 0.0, 0.8909, 0.0, 0.9091, 0.0, 0.6909, 0.0, 0.8727, 0.0, 0.8909, 0.0, 0.7091, 0.0, 0.8727, 0.0, 0.6909, 0.0, 0.7091, 0.0, 0.8545, 0.0, 0.8727, 0.0, 0.7091, 0.0, 0.8364, 0.0, 0.8545, 0.0, 0.7273, 0.0, 0.8364, 0.0, 0.7091, 0.0, 0.7273, 0.0, 0.8182, 0.0, 0.8364, 0.0, 0.7455, 0.0, 0.8182, 0.0, 0.7273, 0.0, 0.7455, 0.0, 0.8, 0.0, 0.8182, 0.0, 0.7455, 0.0, 0.7818, 0.0, 0.8, 0.0, 0.7636, 0.0, 0.7818, 0.0, 0.7455, 0.0, 0.4935, 0.0, 0.5195, 0.0, 0.4805, 0.0, 0.5195, 0.0, 0.4675, 0.0, 0.4805, 0.0, 0.5195, 0.0, 0.4545, 0.0, 0.4675, 0.0, 0.5195, 0.0, 0.4416, 0.0, 0.4545, 0.0, 0.5195, 0.0, 0.4286, 0.0, 0.4416, 0.0, 0.5195, 0.0, 0.4156, 0.0, 0.4286, 0.0, 0.5195, 0.0, 0.4026, 0.0, 0.4156, 0.0, 0.5195, 0.0, 0.3896, 0.0, 0.4026, 0.0, 0.5195, 0.0, 0.3766, 0.0, 0.3896, 0.0, 0.5195, 0.0, 0.5325, 0.0, 0.3766, 0.0, 0.5325, 0.0, 0.5455, 0.0, 0.3766, 0.0, 0.5455, 0.0, 0.3636, 0.0, 0.3766, 0.0, 0.4935, 0.0, 1.0, 0.0, 0.5195, 0.0, 0.5584, 0.0, 0.3636, 0.0, 0.5455, 0.0, 0.5714, 0.0, 0.3636, 0.0, 0.5584, 0.0, 0.5844, 0.0, 0.3636, 0.0, 0.5714, 0.0, 0.5974, 0.0, 0.3636, 0.0, 0.5844, 0.0, 0.5974, 0.0, 0.3506, 0.0, 0.3636, 0.0, 0.6104, 0.0, 0.3506, 0.0, 0.5974, 0.0, 0.6234, 0.0, 0.3506, 0.0, 0.6104, 0.0, 0.6234, 0.0, 0.3377, 0.0, 0.3506, 0.0, 0.6364, 0.0, 0.3377, 0.0, 0.6234, 0.0, 0.6494, 0.0, 0.3377, 0.0, 0.6364, 0.0, 0.6494, 0.0, 0.3247, 0.0, 0.3377, 0.0, 0.6623, 0.0, 0.3247, 0.0, 0.6494, 0.0, 0.6753, 0.0, 0.3247, 0.0, 0.6623, 0.0, 0.6753, 0.0, 0.3117, 0.0, 0.3247, 0.0, 0.6883, 0.0, 0.3117, 0.0, 0.6753, 0.0, 0.7013, 0.0, 0.3117, 0.0, 0.6883, 0.0, 0.7013, 0.0, 0.2987, 0.0, 0.3117, 0.0, 0.7143, 0.0, 0.2987, 0.0, 0.7013, 0.0, 0.7143, 0.0, 0.2857, 0.0, 0.2987, 0.0, 0.7273, 0.0, 0.2857, 0.0, 0.7143, 0.0, 0.7403, 0.0, 0.2857, 0.0, 0.7273, 0.0, 0.7403, 0.0, 0.2727, 0.0, 0.2857, 0.0, 0.7532, 0.0, 0.2727, 0.0, 0.7403, 0.0, 0.7662, 0.0, 0.2727, 0.0, 0.7532, 0.0, 0.7662, 0.0, 0.2597, 0.0, 0.2727, 0.0, 0.7792, 0.0, 0.2597, 0.0, 0.7662, 0.0, 0.7792, 0.0, 0.2468, 0.0, 0.2597, 0.0, 0.7922, 0.0, 0.2468, 0.0, 0.7792, 0.0, 0.4935, 0.0, 0.987, 0.0, 1.0, 0.0, 0.8052, 0.0, 0.2468, 0.0, 0.7922, 0.0, 0.4935, 0.0, 0.974, 0.0, 0.987, 0.0, 0.4935, 0.0, 0.961, 0.0, 0.974, 0.0, 0.4935, 0.0, 0.0, 0.0, 0.961, 0.0, 0.0, 0.0, 0.9481, 0.0, 0.961, 0.0, 0.8182, 0.0, 0.2468, 0.0, 0.8052, 0.0, 0.0, 0.0, 0.9351, 0.0, 0.9481, 0.0, 0.0, 0.0, 0.9221, 0.0, 0.9351, 0.0, 0.8182, 0.0, 0.2338, 0.0, 0.2468, 0.0, 0.8312, 0.0, 0.2338, 0.0, 0.8182, 0.0, 0.0, 0.0, 0.9091, 0.0, 0.9221, 0.0, 0.0, 0.0, 0.8961, 0.0, 0.9091, 0.0, 0.0, 0.0, 0.8831, 0.0, 0.8961, 0.0, 0.8442, 0.0, 0.2338, 0.0, 0.8312, 0.0, 0.0, 0.0, 0.8701, 0.0, 0.8831, 0.0, 0.0, 0.0, 0.8571, 0.0, 0.8701, 0.0, 0.0, 0.0, 0.8442, 0.0, 0.8571, 0.0, 0.0, 0.0, 0.2338, 0.0, 0.8442, 0.0, 0.0, 0.0, 0.2208, 0.0, 0.2338, 0.0, 0.0, 0.0, 0.2078, 0.0, 0.2208, 0.0, 0.0, 0.0, 0.1948, 0.0, 0.2078, 0.0, 0.4935, 0.0, 0.5065, 0.0, 0.0, 0.0, 0.01299, 0.0, 0.1948, 0.0, 0.0, 0.0, 0.01299, 0.0, 0.1818, 0.0, 0.1948, 0.0, 0.02597, 0.0, 0.1818, 0.0, 0.01299, 0.0, 0.03896, 0.0, 0.1818, 0.0, 0.02597, 0.0, 0.05195, 0.0, 0.1818, 0.0, 0.03896, 0.0, 0.06494, 0.0, 0.1818, 0.0, 0.05195, 0.0, 0.06494, 0.0, 0.1688, 0.0, 0.1818, 0.0, 0.07792, 0.0, 0.1688, 0.0, 0.06494, 0.0, 0.09091, 0.0, 0.1688, 0.0, 0.07792, 0.0, 0.1039, 0.0, 0.1688, 0.0, 0.09091, 0.0, 0.1169, 0.0, 0.1688, 0.0, 0.1039, 0.0, 0.1169, 0.0, 0.1558, 0.0, 0.1688, 0.0, 0.1299, 0.0, 0.1558, 0.0, 0.1169, 0.0, 0.1429, 0.0, 0.1558, 0.0, 0.1299, 0.0, 0.8868, 0.0, 0.8679, 0.0, 0.8774, 0.0, 0.6604, 0.0, 0.6415, 0.0, 0.6509, 0.0, 0.8962, 0.0, 0.8679, 0.0, 0.8868, 0.0, 0.8962, 0.0, 0.8585, 0.0, 0.8679, 0.0, 0.6698, 0.0, 0.6415, 0.0, 0.6604, 0.0, 0.6698, 0.0, 0.6321, 0.0, 0.6415, 0.0, 0.9057, 0.0, 0.8585, 0.0, 0.8962, 0.0, 0.9057, 0.0, 0.8491, 0.0, 0.8585, 0.0, 0.6792, 0.0, 0.6321, 0.0, 0.6698, 0.0, 0.9151, 0.0, 0.8491, 0.0, 0.9057, 0.0, 0.9151, 0.0, 0.8396, 0.0, 0.8491, 0.0, 0.6792, 0.0, 0.6226, 0.0, 0.6321, 0.0, 0.6887, 0.0, 0.6226, 0.0, 0.6792, 0.0, 0.9245, 0.0, 0.8396, 0.0, 0.9151, 0.0, 0.009434, 0.0, 1.0, 0.0, 0.0, 0.0, 0.009434, 0.0, 0.9906, 0.0, 1.0, 0.0, 0.9245, 0.0, 0.8302, 0.0, 0.8396, 0.0, 0.6981, 0.0, 0.6226, 0.0, 0.6887, 0.0, 0.934, 0.0, 0.8302, 0.0, 0.9245, 0.0, 0.6981, 0.0, 0.6132, 0.0, 0.6226, 0.0, 0.934, 0.0, 0.8208, 0.0, 0.8302, 0.0, 0.9434, 0.0, 0.8208, 0.0, 0.934, 0.0, 0.7075, 0.0, 0.6132, 0.0, 0.6981, 0.0, 0.9434, 0.0, 0.8113, 0.0, 0.8208, 0.0, 0.7075, 0.0, 0.6038, 0.0, 0.6132, 0.0, 0.9528, 0.0, 0.8113, 0.0, 0.9434, 0.0, 0.717, 0.0, 0.6038, 0.0, 0.7075, 0.0, 0.9528, 0.0, 0.8019, 0.0, 0.8113, 0.0, 0.9623, 0.0, 0.8019, 0.0, 0.9528, 0.0, 0.7264, 0.0, 0.6038, 0.0, 0.717, 0.0, 0.7264, 0.0, 0.5943, 0.0, 0.6038, 0.0, 0.9623, 0.0, 0.7925, 0.0, 0.8019, 0.0, 0.9717, 0.0, 0.7925, 0.0, 0.9623, 0.0, 0.7358, 0.0, 0.5943, 0.0, 0.7264, 0.0, 0.9717, 0.0, 0.783, 0.0, 0.7925, 0.0, 0.9811, 0.0, 0.783, 0.0, 0.9717, 0.0, 0.7358, 0.0, 0.5849, 0.0, 0.5943, 0.0, 0.7453, 0.0, 0.5849, 0.0, 0.7358, 0.0, 0.9811, 0.0, 0.7736, 0.0, 0.783, 0.0, 0.9906, 0.0, 0.7736, 0.0, 0.9811, 0.0, 0.7547, 0.0, 0.5849, 0.0, 0.7453, 0.0, 0.7547, 0.0, 0.3962, 0.0, 0.5849, 0.0, 0.3962, 0.0, 0.5755, 0.0, 0.5849, 0.0, 0.009434, 0.0, 0.0283, 0.0, 0.9906, 0.0, 0.0283, 0.0, 0.03774, 0.0, 0.9906, 0.0, 0.03774, 0.0, 0.04717, 0.0, 0.9906, 0.0, 0.04717, 0.0, 0.0566, 0.0, 0.9906, 0.0, 0.0566, 0.0, 0.06604, 0.0, 0.9906, 0.0, 0.06604, 0.0, 0.07547, 0.0, 0.9906, 0.0, 0.07547, 0.0, 0.08491, 0.0, 0.9906, 0.0, 0.08491, 0.0, 0.09434, 0.0, 0.9906, 0.0, 0.09434, 0.0, 0.1038, 0.0, 0.9906, 0.0, 0.1038, 0.0, 0.1132, 0.0, 0.9906, 0.0, 0.1132, 0.0, 0.1226, 0.0, 0.9906, 0.0, 0.1226, 0.0, 0.1321, 0.0, 0.9906, 0.0, 0.1321, 0.0, 0.7736, 0.0, 0.9906, 0.0, 0.1321, 0.0, 0.1415, 0.0, 0.7736, 0.0, 0.1415, 0.0, 0.7642, 0.0, 0.7736, 0.0, 0.7642, 0.0, 0.3868, 0.0, 0.7547, 0.0, 0.3868, 0.0, 0.3962, 0.0, 0.7547, 0.0, 0.1509, 0.0, 0.7642, 0.0, 0.1415, 0.0, 0.4057, 0.0, 0.5755, 0.0, 0.3962, 0.0, 0.7642, 0.0, 0.3774, 0.0, 0.3868, 0.0, 0.1604, 0.0, 0.7642, 0.0, 0.1509, 0.0, 0.4151, 0.0, 0.5755, 0.0, 0.4057, 0.0, 0.7642, 0.0, 0.3679, 0.0, 0.3774, 0.0, 0.1698, 0.0, 0.7642, 0.0, 0.1604, 0.0, 0.4245, 0.0, 0.5755, 0.0, 0.4151, 0.0, 0.7642, 0.0, 0.3585, 0.0, 0.3679, 0.0, 0.1792, 0.0, 0.7642, 0.0, 0.1698, 0.0, 0.1792, 0.0, 0.3585, 0.0, 0.7642, 0.0, 0.434, 0.0, 0.5755, 0.0, 0.4245, 0.0, 0.1792, 0.0, 0.3491, 0.0, 0.3585, 0.0, 0.434, 0.0, 0.566, 0.0, 0.5755, 0.0, 0.1887, 0.0, 0.3491, 0.0, 0.1792, 0.0, 0.1887, 0.0, 0.3396, 0.0, 0.3491, 0.0, 0.4434, 0.0, 0.566, 0.0, 0.434, 0.0, 0.1887, 0.0, 0.3302, 0.0, 0.3396, 0.0, 0.1981, 0.0, 0.3302, 0.0, 0.1887, 0.0, 0.4528, 0.0, 0.566, 0.0, 0.4434, 0.0, 0.1981, 0.0, 0.3208, 0.0, 0.3302, 0.0, 0.2075, 0.0, 0.3208, 0.0, 0.1981, 0.0, 0.4623, 0.0, 0.566, 0.0, 0.4528, 0.0, 0.2075, 0.0, 0.3113, 0.0, 0.3208, 0.0, 0.4623, 0.0, 0.5566, 0.0, 0.566, 0.0, 0.217, 0.0, 0.3113, 0.0, 0.2075, 0.0, 0.217, 0.0, 0.3019, 0.0, 0.3113, 0.0, 0.4717, 0.0, 0.5566, 0.0, 0.4623, 0.0, 0.217, 0.0, 0.2925, 0.0, 0.3019, 0.0, 0.2264, 0.0, 0.2925, 0.0, 0.217, 0.0, 0.4811, 0.0, 0.5566, 0.0, 0.4717, 0.0, 0.2264, 0.0, 0.283, 0.0, 0.2925, 0.0, 0.4811, 0.0, 0.5472, 0.0, 0.5566, 0.0, 0.2358, 0.0, 0.283, 0.0, 0.2264, 0.0, 0.009434, 0.0, 0.01887, 0.0, 0.0283, 0.0, 0.2358, 0.0, 0.2736, 0.0, 0.283, 0.0, 0.4906, 0.0, 0.5472, 0.0, 0.4811, 0.0, 0.2453, 0.0, 0.2736, 0.0, 0.2358, 0.0, 0.5, 0.0, 0.5472, 0.0, 0.4906, 0.0, 0.5, 0.0, 0.5377, 0.0, 0.5472, 0.0, 0.2547, 0.0, 0.2736, 0.0, 0.2453, 0.0, 0.5094, 0.0, 0.5377, 0.0, 0.5, 0.0, 0.5094, 0.0, 0.5283, 0.0, 0.5377, 0.0, 0.2642, 0.0, 0.2736, 0.0, 0.2547, 0.0, 0.5189, 0.0, 0.5283, 0.0, 0.5094, 0.0, 0.6667, 0.0, 0.0, 0.0, 0.3333, 0.0, 0.6667, 0.0, 1.0, 0.0, 0.0, 0.0])
me_cetyslogo_001.materials.append(mat_cetyslogo)
me_cetyslogo_001.materials.append(mat_material)
me_cetyslogo_001.materials.append(mat_material_001)
me_cetyslogo_001.update()

# ---- objects
ob_cetyslogo_001 = bpy.data.objects.new('cetyslogo.001', me_cetyslogo_001)

# ---- transforms, parenting, visibility, modifiers, constraints
ob_cetyslogo_001.location = (0.0, 0.0, 0.08)
ob_cetyslogo_001.rotation_euler = (1.571, 0.0, 0.0)

# ---- collection membership
col_collection.objects.link(ob_cetyslogo_001)

# ---- scene / render settings (as saved in the file)
scene.frame_start = 1; scene.frame_end = 250; scene.frame_set(0)
scene.render.engine = 'BLENDER_EEVEE_NEXT'
bpy.context.view_layer.update()

# ---- added for rendering (the .blend has no active camera and no usable light): camera, sun
cam_auto = bpy.data.cameras.new('AutoCamera')
cam_auto.lens = 50.0
cam_auto.sensor_width = 36.0
cam_auto.clip_end = 1000.0
ob_auto_camera = bpy.data.objects.new('AutoCamera', cam_auto)
scene.collection.objects.link(ob_auto_camera)
ob_auto_camera.location = (3.27879, -3.85155, 2.70303)
ob_auto_camera.rotation_euler = (1.09748, -7.21219e-08, 0.694738)
scene.camera = ob_auto_camera
light_auto_sun = bpy.data.lights.new('AutoSun', 'SUN')
light_auto_sun.energy = 3.0
light_auto_sun.angle = 0.0523599
ob_auto_sun = bpy.data.objects.new('AutoSun', light_auto_sun)
scene.collection.objects.link(ob_auto_sun)
ob_auto_sun.rotation_euler = (0.872665, 0.174533, 0.523599)
bpy.context.view_layer.update()
